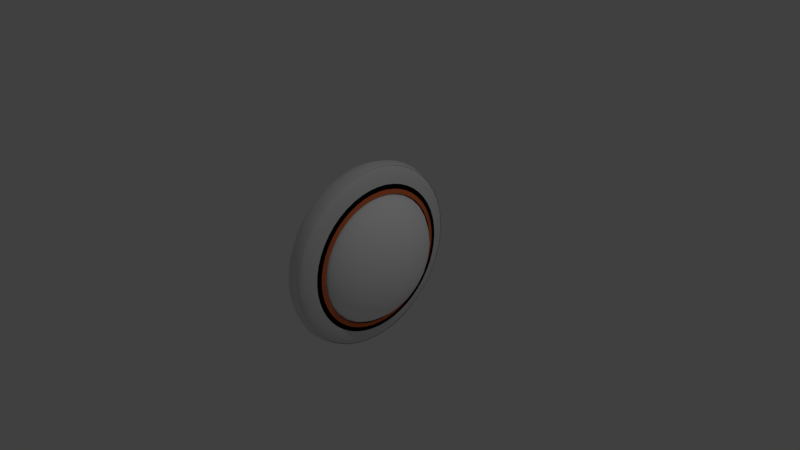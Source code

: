 # Source: flat_circle5.blend  (saved by Blender 2.79.0; exported with 4.5.12 LTS)
import bpy
from mathutils import Matrix  # noqa: F401  (used for matrix-valued properties, if any)

bpy.ops.wm.read_factory_settings(use_empty=True)
scene = bpy.context.scene
scene.name = 'Scene'

# ---- collections
col_collection_1 = bpy.data.collections.new('Collection 1'); scene.collection.children.link(col_collection_1)

# ---- materials (node trees are filled in below, after node groups)
mat_material_005 = bpy.data.materials.new('Material.005')
mat_material_005.alpha_threshold = 0.0
mat_material_005.use_transparent_shadow = False
mat_material_005.roughness = 0.5
mat_material_004 = bpy.data.materials.new('Material.004')
mat_material_004.alpha_threshold = 0.0
mat_material_004.use_transparent_shadow = False
mat_material_004.diffuse_color = (0.0, 0.0, 0.0, 1.0)
mat_material_004.roughness = 0.5
mat_material_001 = bpy.data.materials.new('Material.001')
mat_material_001.alpha_threshold = 0.0
mat_material_001.use_transparent_shadow = False
mat_material_001.diffuse_color = (0.8, 0.1794, 0.06236, 1.0)
mat_material_001.roughness = 0.5
mat_material_002 = bpy.data.materials.new('Material.002')
mat_material_002.alpha_threshold = 0.0
mat_material_002.use_transparent_shadow = False
mat_material_002.diffuse_color = (1.0, 1.0, 1.0, 1.0)
mat_material_002.roughness = 0.5

# ---- material node trees

# ---- world
world_world = bpy.data.worlds.new('World'); scene.world = world_world
world_world.color = (0.05088, 0.05088, 0.05088)
world_world.use_sun_shadow = False
world_world.sun_shadow_jitter_overblur = 0.0
world_world.cycles.sampling_method = 'MANUAL'

# ---- cameras
cam_camera = bpy.data.cameras.new('Camera')
cam_camera.clip_end = 100.0
cam_camera.lens = 35.0
cam_camera.sensor_width = 32.0
cam_camera.sensor_height = 18.0
cam_camera.ortho_scale = 7.314
cam_camera.dof.focus_distance = 0.0
cam_camera.dof.aperture_fstop = 128.0

# ---- lights
light_lamp = bpy.data.lights.new('Lamp', 'POINT')
light_lamp.transmission_factor = 0.0
light_lamp.cutoff_distance = 30.0
light_lamp.energy = 100.0
light_lamp.shadow_buffer_clip_start = 1.001
light_lamp.shadow_soft_size = 0.1
light_lamp.shadow_maximum_resolution = 0.006
light_lamp.use_absolute_resolution = True

# ---- meshes
me_torus_006 = bpy.data.meshes.new('Torus.006')
me_torus_006.from_pydata([(1.25, 0.0, 0.0), (1.217, 0.0, 0.125), (1.125, 0.0, 0.2165), (1.0, 0.0, 0.25), (1.217, 0.0, -0.125), (1.239, 0.1632, 0.0), (1.206, 0.1588, 0.125), (1.115, 0.1468, 0.2165), (0.9914, 0.1305, 0.25), (1.206, 0.1588, -0.125), (1.207, 0.3235, 0.0), (1.175, 0.3149, 0.125), (1.087, 0.2912, 0.2165), (0.9659, 0.2588, 0.25), (1.175, 0.3149, -0.125), (1.155, 0.4784, 0.0), (1.124, 0.4655, 0.125), (1.039, 0.4305, 0.2165), (0.9239, 0.3827, 0.25), (1.124, 0.4655, -0.125), (1.083, 0.625, 0.0), (1.054, 0.6083, 0.125), (0.9743, 0.5625, 0.2165), (0.866, 0.5, 0.25), (1.054, 0.6083, -0.125), (0.9917, 0.761, 0.0), (0.9651, 0.7406, 0.125), (0.8925, 0.6849, 0.2165), (0.7934, 0.6088, 0.25), (0.9651, 0.7406, -0.125), (0.8839, 0.8839, 0.0), (0.8602, 0.8602, 0.125), (0.7955, 0.7955, 0.2165), (0.7071, 0.7071, 0.25), (0.8602, 0.8602, -0.125), (0.761, 0.9917, 0.0), (0.7406, 0.9651, 0.125), (0.6849, 0.8925, 0.2165), (0.6088, 0.7934, 0.25), (0.7406, 0.9651, -0.125), (0.625, 1.083, 0.0), (0.6083, 1.054, 0.125), (0.5625, 0.9743, 0.2165), (0.5, 0.866, 0.25), (0.6083, 1.054, -0.125), (0.4784, 1.155, 0.0), (0.4655, 1.124, 0.125), (0.4305, 1.039, 0.2165), (0.3827, 0.9239, 0.25), (0.4655, 1.124, -0.125), (0.3235, 1.207, 0.0), (0.3149, 1.175, 0.125), (0.2912, 1.087, 0.2165), (0.2588, 0.9659, 0.25), (0.3149, 1.175, -0.125), (0.1632, 1.239, 0.0), (0.1588, 1.206, 0.125), (0.1468, 1.115, 0.2165), (0.1305, 0.9914, 0.25), (0.1588, 1.206, -0.125), (9.437e-08, 1.25, 0.0), (9.184e-08, 1.217, 0.125), (8.494e-08, 1.125, 0.2165), (7.55e-08, 1.0, 0.25), (9.184e-08, 1.217, -0.125), (-0.1632, 1.239, 0.0), (-0.1588, 1.206, 0.125), (-0.1468, 1.115, 0.2165), (-0.1305, 0.9914, 0.25), (-0.1588, 1.206, -0.125), (-0.3235, 1.207, 0.0), (-0.3149, 1.175, 0.125), (-0.2912, 1.087, 0.2165), (-0.2588, 0.9659, 0.25), (-0.3149, 1.175, -0.125), (-0.4784, 1.155, 0.0), (-0.4655, 1.124, 0.125), (-0.4305, 1.039, 0.2165), (-0.3827, 0.9239, 0.25), (-0.4655, 1.124, -0.125), (-0.625, 1.083, 0.0), (-0.6083, 1.054, 0.125), (-0.5625, 0.9743, 0.2165), (-0.5, 0.866, 0.25), (-0.6083, 1.054, -0.125), (-0.761, 0.9917, 0.0), (-0.7406, 0.9651, 0.125), (-0.6849, 0.8925, 0.2165), (-0.6088, 0.7934, 0.25), (-0.7406, 0.9651, -0.125), (-0.8839, 0.8839, 0.0), (-0.8602, 0.8602, 0.125), (-0.7955, 0.7955, 0.2165), (-0.7071, 0.7071, 0.25), (-0.8602, 0.8602, -0.125), (-0.9917, 0.761, 0.0), (-0.9651, 0.7406, 0.125), (-0.8925, 0.6849, 0.2165), (-0.7934, 0.6088, 0.25), (-0.9651, 0.7406, -0.125), (-1.083, 0.625, 0.0), (-1.054, 0.6083, 0.125), (-0.9743, 0.5625, 0.2165), (-0.866, 0.5, 0.25), (-1.054, 0.6083, -0.125), (-1.155, 0.4784, 0.0), (-1.124, 0.4655, 0.125), (-1.039, 0.4305, 0.2165), (-0.9239, 0.3827, 0.25), (-1.124, 0.4655, -0.125), (-1.207, 0.3235, 0.0), (-1.175, 0.3149, 0.125), (-1.087, 0.2912, 0.2165), (-0.9659, 0.2588, 0.25), (-1.175, 0.3149, -0.125), (-1.239, 0.1632, 0.0), (-1.206, 0.1588, 0.125), (-1.115, 0.1468, 0.2165), (-0.9914, 0.1305, 0.25), (-1.206, 0.1588, -0.125), (-1.25, 1.093e-07, 0.0), (-1.217, 1.064e-07, 0.125), (-1.125, 9.835e-08, 0.2165), (-1.0, 8.742e-08, 0.25), (-1.217, 1.064e-07, -0.125), (-1.239, -0.1632, 0.0), (-1.206, -0.1588, 0.125), (-1.115, -0.1468, 0.2165), (-0.9914, -0.1305, 0.25), (-1.206, -0.1588, -0.125), (-1.207, -0.3235, 0.0), (-1.175, -0.3149, 0.125), (-1.087, -0.2912, 0.2165), (-0.9659, -0.2588, 0.25), (-1.175, -0.3149, -0.125), (-1.155, -0.4784, 0.0), (-1.124, -0.4655, 0.125), (-1.039, -0.4305, 0.2165), (-0.9239, -0.3827, 0.25), (-1.124, -0.4655, -0.125), (-1.083, -0.625, 0.0), (-1.054, -0.6083, 0.125), (-0.9743, -0.5625, 0.2165), (-0.866, -0.5, 0.25), (-1.054, -0.6083, -0.125), (-0.9917, -0.761, 0.0), (-0.9651, -0.7406, 0.125), (-0.8925, -0.6849, 0.2165), (-0.7934, -0.6088, 0.25), (-0.9651, -0.7406, -0.125), (-0.8839, -0.8839, 0.0), (-0.8602, -0.8602, 0.125), (-0.7955, -0.7955, 0.2165), (-0.7071, -0.7071, 0.25), (-0.8602, -0.8602, -0.125), (-0.761, -0.9917, 0.0), (-0.7406, -0.9651, 0.125), (-0.6849, -0.8925, 0.2165), (-0.6088, -0.7934, 0.25), (-0.7406, -0.9651, -0.125), (-0.625, -1.083, 0.0), (-0.6083, -1.054, 0.125), (-0.5625, -0.9743, 0.2165), (-0.5, -0.866, 0.25), (-0.6083, -1.054, -0.125), (-0.4784, -1.155, 0.0), (-0.4655, -1.124, 0.125), (-0.4305, -1.039, 0.2165), (-0.3827, -0.9239, 0.25), (-0.4655, -1.124, -0.125), (-0.3235, -1.207, 0.0), (-0.3149, -1.175, 0.125), (-0.2912, -1.087, 0.2165), (-0.2588, -0.9659, 0.25), (-0.3149, -1.175, -0.125), (-0.1632, -1.239, 0.0), (-0.1588, -1.206, 0.125), (-0.1468, -1.115, 0.2165), (-0.1305, -0.9914, 0.25), (-0.1588, -1.206, -0.125), (9.437e-08, -1.25, 0.0), (9.184e-08, -1.217, 0.125), (8.494e-08, -1.125, 0.2165), (7.55e-08, -1.0, 0.25), (9.184e-08, -1.217, -0.125), (0.1632, -1.239, 0.0), (0.1588, -1.206, 0.125), (0.1468, -1.115, 0.2165), (0.1305, -0.9914, 0.25), (0.1588, -1.206, -0.125), (0.3235, -1.207, 0.0), (0.3149, -1.175, 0.125), (0.2912, -1.087, 0.2165), (0.2588, -0.9659, 0.25), (0.3149, -1.175, -0.125), (0.4784, -1.155, 0.0), (0.4655, -1.124, 0.125), (0.4305, -1.039, 0.2165), (0.3827, -0.9239, 0.25), (0.4655, -1.124, -0.125), (0.625, -1.083, 0.0), (0.6083, -1.054, 0.125), (0.5625, -0.9743, 0.2165), (0.5, -0.866, 0.25), (0.6083, -1.054, -0.125), (0.761, -0.9917, 0.0), (0.7406, -0.9651, 0.125), (0.6849, -0.8925, 0.2165), (0.6088, -0.7934, 0.25), (0.7406, -0.9651, -0.125), (0.8839, -0.8839, 0.0), (0.8602, -0.8602, 0.125), (0.7955, -0.7955, 0.2165), (0.7071, -0.7071, 0.25), (0.8602, -0.8602, -0.125), (0.9917, -0.761, 0.0), (0.9651, -0.7406, 0.125), (0.8925, -0.6849, 0.2165), (0.7934, -0.6088, 0.25), (0.9651, -0.7406, -0.125), (1.083, -0.625, 0.0), (1.054, -0.6083, 0.125), (0.9743, -0.5625, 0.2165), (0.866, -0.5, 0.25), (1.054, -0.6083, -0.125), (1.155, -0.4784, 0.0), (1.124, -0.4655, 0.125), (1.039, -0.4305, 0.2165), (0.9239, -0.3827, 0.25), (1.124, -0.4655, -0.125), (1.207, -0.3235, 0.0), (1.175, -0.3149, 0.125), (1.087, -0.2912, 0.2165), (0.9659, -0.2588, 0.25), (1.175, -0.3149, -0.125), (1.239, -0.1632, 0.0), (1.206, -0.1588, 0.125), (1.115, -0.1468, 0.2165), (0.9914, -0.1305, 0.25), (1.206, -0.1588, -0.125), (1.175, 0.0, 0.0), (1.144, 0.0, 0.1333), (1.058, 0.0, 0.2309), (0.94, 0.0, 0.2667), (1.144, 0.0, -0.1333), (1.165, 0.1534, 0.0), (1.134, 0.1493, 0.1333), (1.048, 0.138, 0.2309), (0.932, 0.1227, 0.2667), (1.134, 0.1493, -0.1333), (1.135, 0.3041, 0.0), (1.105, 0.296, 0.1333), (1.021, 0.2737, 0.2309), (0.908, 0.2433, 0.2667), (1.105, 0.296, -0.1333), (1.086, 0.4497, 0.0), (1.056, 0.4376, 0.1333), (0.977, 0.4047, 0.2309), (0.8684, 0.3597, 0.2667), (1.056, 0.4376, -0.1333), (1.018, 0.5875, 0.0), (0.9903, 0.5718, 0.1333), (0.9158, 0.5288, 0.2309), (0.8141, 0.47, 0.2667), (0.9903, 0.5718, -0.1333), (0.9322, 0.7153, 0.0), (0.9072, 0.6961, 0.1333), (0.839, 0.6438, 0.2309), (0.7458, 0.5722, 0.2667), (0.9072, 0.6961, -0.1333), (0.8309, 0.8309, 0.0), (0.8086, 0.8086, 0.1333), (0.7478, 0.7478, 0.2309), (0.6647, 0.6647, 0.2667), (0.8086, 0.8086, -0.1333), (0.7153, 0.9322, 0.0), (0.6961, 0.9072, 0.1333), (0.6438, 0.839, 0.2309), (0.5722, 0.7458, 0.2667), (0.6961, 0.9072, -0.1333), (0.5875, 1.018, 0.0), (0.5718, 0.9903, 0.1333), (0.5287, 0.9158, 0.2309), (0.47, 0.8141, 0.2667), (0.5718, 0.9903, -0.1333), (0.4497, 1.086, 0.0), (0.4376, 1.056, 0.1333), (0.4047, 0.977, 0.2309), (0.3597, 0.8684, 0.2667), (0.4376, 1.056, -0.1333), (0.3041, 1.135, 0.0), (0.296, 1.105, 0.1333), (0.2737, 1.021, 0.2309), (0.2433, 0.908, 0.2667), (0.296, 1.105, -0.1333), (0.1534, 1.165, 0.0), (0.1493, 1.134, 0.1333), (0.138, 1.048, 0.2309), (0.1227, 0.932, 0.2667), (0.1493, 1.134, -0.1333), (8.871e-08, 1.175, 0.0), (8.633e-08, 1.144, 0.1333), (7.984e-08, 1.058, 0.2309), (7.097e-08, 0.94, 0.2667), (8.633e-08, 1.144, -0.1333), (-0.1534, 1.165, 0.0), (-0.1493, 1.134, 0.1333), (-0.138, 1.048, 0.2309), (-0.1227, 0.932, 0.2667), (-0.1493, 1.134, -0.1333), (-0.3041, 1.135, 0.0), (-0.296, 1.105, 0.1333), (-0.2737, 1.021, 0.2309), (-0.2433, 0.908, 0.2667), (-0.296, 1.105, -0.1333), (-0.4497, 1.086, 0.0), (-0.4376, 1.056, 0.1333), (-0.4047, 0.977, 0.2309), (-0.3597, 0.8684, 0.2667), (-0.4376, 1.056, -0.1333), (-0.5875, 1.018, 0.0), (-0.5718, 0.9903, 0.1333), (-0.5287, 0.9158, 0.2309), (-0.47, 0.8141, 0.2667), (-0.5718, 0.9903, -0.1333), (-0.7153, 0.9322, 0.0), (-0.6961, 0.9072, 0.1333), (-0.6438, 0.839, 0.2309), (-0.5722, 0.7458, 0.2667), (-0.6961, 0.9072, -0.1333), (-0.8309, 0.8309, 0.0), (-0.8086, 0.8086, 0.1333), (-0.7478, 0.7478, 0.2309), (-0.6647, 0.6647, 0.2667), (-0.8086, 0.8086, -0.1333), (-0.9322, 0.7153, 0.0), (-0.9072, 0.6961, 0.1333), (-0.839, 0.6438, 0.2309), (-0.7458, 0.5722, 0.2667), (-0.9072, 0.6961, -0.1333), (-1.018, 0.5875, 0.0), (-0.9903, 0.5718, 0.1333), (-0.9158, 0.5288, 0.2309), (-0.8141, 0.47, 0.2667), (-0.9903, 0.5718, -0.1333), (-1.086, 0.4497, 0.0), (-1.056, 0.4376, 0.1333), (-0.977, 0.4047, 0.2309), (-0.8684, 0.3597, 0.2667), (-1.056, 0.4376, -0.1333), (-1.135, 0.3041, 0.0), (-1.105, 0.296, 0.1333), (-1.021, 0.2737, 0.2309), (-0.908, 0.2433, 0.2667), (-1.105, 0.296, -0.1333), (-1.165, 0.1534, 0.0), (-1.134, 0.1493, 0.1333), (-1.048, 0.138, 0.2309), (-0.932, 0.1227, 0.2667), (-1.134, 0.1493, -0.1333), (-1.175, 1.027e-07, 0.0), (-1.144, 9.997e-08, 0.1333), (-1.058, 9.245e-08, 0.2309), (-0.94, 8.218e-08, 0.2667), (-1.144, 9.997e-08, -0.1333), (-1.165, -0.1534, 0.0), (-1.134, -0.1493, 0.1333), (-1.048, -0.138, 0.2309), (-0.932, -0.1227, 0.2667), (-1.134, -0.1493, -0.1333), (-1.135, -0.3041, 0.0), (-1.105, -0.296, 0.1333), (-1.021, -0.2737, 0.2309), (-0.908, -0.2433, 0.2667), (-1.105, -0.296, -0.1333), (-1.086, -0.4497, 0.0), (-1.056, -0.4376, 0.1333), (-0.977, -0.4047, 0.2309), (-0.8684, -0.3597, 0.2667), (-1.056, -0.4376, -0.1333), (-1.018, -0.5875, 0.0), (-0.9903, -0.5718, 0.1333), (-0.9158, -0.5287, 0.2309), (-0.8141, -0.47, 0.2667), (-0.9903, -0.5718, -0.1333), (-0.9322, -0.7153, 0.0), (-0.9072, -0.6961, 0.1333), (-0.839, -0.6438, 0.2309), (-0.7458, -0.5722, 0.2667), (-0.9072, -0.6961, -0.1333), (-0.8309, -0.8309, 0.0), (-0.8086, -0.8086, 0.1333), (-0.7478, -0.7478, 0.2309), (-0.6647, -0.6647, 0.2667), (-0.8086, -0.8086, -0.1333), (-0.7153, -0.9322, 0.0), (-0.6961, -0.9072, 0.1333), (-0.6438, -0.839, 0.2309), (-0.5722, -0.7458, 0.2667), (-0.6961, -0.9072, -0.1333), (-0.5875, -1.018, 0.0), (-0.5718, -0.9903, 0.1333), (-0.5287, -0.9158, 0.2309), (-0.47, -0.8141, 0.2667), (-0.5718, -0.9903, -0.1333), (-0.4497, -1.086, 0.0), (-0.4376, -1.056, 0.1333), (-0.4047, -0.977, 0.2309), (-0.3597, -0.8684, 0.2667), (-0.4376, -1.056, -0.1333), (-0.3041, -1.135, 0.0), (-0.296, -1.105, 0.1333), (-0.2737, -1.021, 0.2309), (-0.2433, -0.908, 0.2667), (-0.296, -1.105, -0.1333), (-0.1534, -1.165, 0.0), (-0.1493, -1.134, 0.1333), (-0.138, -1.048, 0.2309), (-0.1227, -0.932, 0.2667), (-0.1493, -1.134, -0.1333), (8.871e-08, -1.175, 0.0), (8.633e-08, -1.144, 0.1333), (7.984e-08, -1.058, 0.2309), (7.097e-08, -0.94, 0.2667), (8.633e-08, -1.144, -0.1333), (0.1534, -1.165, 0.0), (0.1493, -1.134, 0.1333), (0.138, -1.048, 0.2309), (0.1227, -0.932, 0.2667), (0.1493, -1.134, -0.1333), (0.3041, -1.135, 0.0), (0.296, -1.105, 0.1333), (0.2737, -1.021, 0.2309), (0.2433, -0.908, 0.2667), (0.296, -1.105, -0.1333), (0.4497, -1.086, 0.0), (0.4376, -1.056, 0.1333), (0.4047, -0.977, 0.2309), (0.3597, -0.8684, 0.2667), (0.4376, -1.056, -0.1333), (0.5875, -1.018, 0.0), (0.5718, -0.9903, 0.1333), (0.5287, -0.9158, 0.2309), (0.47, -0.8141, 0.2667), (0.5718, -0.9903, -0.1333), (0.7153, -0.9322, 0.0), (0.6961, -0.9072, 0.1333), (0.6438, -0.839, 0.2309), (0.5722, -0.7458, 0.2667), (0.6961, -0.9072, -0.1333), (0.8309, -0.8309, 0.0), (0.8086, -0.8086, 0.1333), (0.7478, -0.7478, 0.2309), (0.6647, -0.6647, 0.2667), (0.8086, -0.8086, -0.1333), (0.9322, -0.7153, 0.0), (0.9072, -0.6961, 0.1333), (0.839, -0.6438, 0.2309), (0.7458, -0.5722, 0.2667), (0.9072, -0.6961, -0.1333), (1.018, -0.5875, 0.0), (0.9903, -0.5718, 0.1333), (0.9158, -0.5288, 0.2309), (0.8141, -0.47, 0.2667), (0.9903, -0.5718, -0.1333), (1.086, -0.4497, 0.0), (1.056, -0.4376, 0.1333), (0.977, -0.4047, 0.2309), (0.8684, -0.3597, 0.2667), (1.056, -0.4376, -0.1333), (1.135, -0.3041, 0.0), (1.105, -0.296, 0.1333), (1.021, -0.2737, 0.2309), (0.908, -0.2433, 0.2667), (1.105, -0.296, -0.1333), (1.165, -0.1534, 0.0), (1.134, -0.1493, 0.1333), (1.048, -0.138, 0.2309), (0.932, -0.1227, 0.2667), (1.134, -0.1493, -0.1333), (1.1, 0.0, -4.441e-15), (1.071, 0.0, 0.1417), (0.99, 0.0, 0.2454), (0.88, 0.0, 0.2833), (1.071, 0.0, -0.1417), (1.091, 0.1436, -4.403e-15), (1.061, 0.1397, 0.1417), (0.9815, 0.1292, 0.2454), (0.8725, 0.1149, 0.2833), (1.061, 0.1397, -0.1417), (1.063, 0.2847, -4.29e-15), (1.034, 0.2771, 0.1417), (0.9563, 0.2562, 0.2454), (0.85, 0.2278, 0.2833), (1.034, 0.2771, -0.1417), (1.016, 0.421, -4.103e-15), (0.989, 0.4097, 0.1417), (0.9146, 0.3789, 0.2454), (0.813, 0.3368, 0.2833), (0.989, 0.4097, -0.1417), (0.9526, 0.55, -3.846e-15), (0.9271, 0.5353, 0.1417), (0.8574, 0.495, 0.2454), (0.7621, 0.44, 0.2833), (0.9271, 0.5353, -0.1417), (0.8727, 0.6696, -3.523e-15), (0.8493, 0.6517, 0.1417), (0.7854, 0.6027, 0.2454), (0.6982, 0.5357, 0.2833), (0.8493, 0.6517, -0.1417), (0.7778, 0.7778, -3.14e-15), (0.757, 0.757, 0.1417), (0.7, 0.7, 0.2454), (0.6223, 0.6223, 0.2833), (0.757, 0.757, -0.1417), (0.6696, 0.8727, -2.703e-15), (0.6517, 0.8493, 0.1417), (0.6027, 0.7854, 0.2454), (0.5357, 0.6982, 0.2833), (0.6517, 0.8493, -0.1417), (0.55, 0.9526, -2.22e-15), (0.5353, 0.9271, 0.1417), (0.495, 0.8574, 0.2454), (0.44, 0.7621, 0.2833), (0.5353, 0.9271, -0.1417), (0.421, 1.016, -1.699e-15), (0.4097, 0.989, 0.1417), (0.3789, 0.9146, 0.2454), (0.3368, 0.813, 0.2833), (0.4097, 0.989, -0.1417), (0.2847, 1.063, -1.149e-15), (0.2771, 1.034, 0.1417), (0.2562, 0.9563, 0.2454), (0.2278, 0.85, 0.2833), (0.2771, 1.034, -0.1417), (0.1436, 1.091, -5.797e-16), (0.1397, 1.061, 0.1417), (0.1292, 0.9815, 0.2454), (0.1149, 0.8725, 0.2833), (0.1397, 1.061, -0.1417), (8.305e-08, 1.1, -3.353e-22), (8.082e-08, 1.071, 0.1417), (7.474e-08, 0.99, 0.2454), (6.644e-08, 0.88, 0.2833), (8.082e-08, 1.071, -0.1417), (-0.1436, 1.091, 5.797e-16), (-0.1397, 1.061, 0.1417), (-0.1292, 0.9815, 0.2454), (-0.1149, 0.8725, 0.2833), (-0.1397, 1.061, -0.1417), (-0.2847, 1.063, 1.149e-15), (-0.2771, 1.034, 0.1417), (-0.2562, 0.9563, 0.2454), (-0.2278, 0.85, 0.2833), (-0.2771, 1.034, -0.1417), (-0.421, 1.016, 1.699e-15), (-0.4097, 0.989, 0.1417), (-0.3789, 0.9146, 0.2454), (-0.3368, 0.813, 0.2833), (-0.4097, 0.989, -0.1417), (-0.55, 0.9526, 2.22e-15), (-0.5353, 0.9271, 0.1417), (-0.495, 0.8574, 0.2454), (-0.44, 0.7621, 0.2833), (-0.5353, 0.9271, -0.1417), (-0.6696, 0.8727, 2.703e-15), (-0.6517, 0.8493, 0.1417), (-0.6027, 0.7854, 0.2454), (-0.5357, 0.6982, 0.2833), (-0.6517, 0.8493, -0.1417), (-0.7778, 0.7778, 3.14e-15), (-0.757, 0.757, 0.1417), (-0.7, 0.7, 0.2454), (-0.6223, 0.6223, 0.2833), (-0.757, 0.757, -0.1417), (-0.8727, 0.6696, 3.523e-15), (-0.8493, 0.6517, 0.1417), (-0.7854, 0.6027, 0.2454), (-0.6982, 0.5357, 0.2833), (-0.8493, 0.6517, -0.1417), (-0.9526, 0.55, 3.846e-15), (-0.9271, 0.5353, 0.1417), (-0.8574, 0.495, 0.2454), (-0.7621, 0.44, 0.2833), (-0.9271, 0.5353, -0.1417), (-1.016, 0.421, 4.103e-15), (-0.989, 0.4097, 0.1417), (-0.9146, 0.3789, 0.2454), (-0.813, 0.3368, 0.2833), (-0.989, 0.4097, -0.1417), (-1.063, 0.2847, 4.29e-15), (-1.034, 0.2771, 0.1417), (-0.9563, 0.2562, 0.2454), (-0.85, 0.2278, 0.2833), (-1.034, 0.2771, -0.1417), (-1.091, 0.1436, 4.403e-15), (-1.061, 0.1397, 0.1417), (-0.9815, 0.1292, 0.2454), (-0.8725, 0.1149, 0.2833), (-1.061, 0.1397, -0.1417), (-1.1, 9.617e-08, 4.441e-15), (-1.071, 9.359e-08, 0.1417), (-0.99, 8.655e-08, 0.2454), (-0.88, 7.693e-08, 0.2833), (-1.071, 9.359e-08, -0.1417), (-1.091, -0.1436, 4.403e-15), (-1.061, -0.1397, 0.1417), (-0.9815, -0.1292, 0.2454), (-0.8725, -0.1149, 0.2833), (-1.061, -0.1397, -0.1417), (-1.063, -0.2847, 4.29e-15), (-1.034, -0.2771, 0.1417), (-0.9563, -0.2562, 0.2454), (-0.85, -0.2278, 0.2833), (-1.034, -0.2771, -0.1417), (-1.016, -0.421, 4.103e-15), (-0.989, -0.4097, 0.1417), (-0.9146, -0.3789, 0.2454), (-0.813, -0.3368, 0.2833), (-0.989, -0.4097, -0.1417), (-0.9526, -0.55, 3.846e-15), (-0.9271, -0.5353, 0.1417), (-0.8574, -0.495, 0.2454), (-0.7621, -0.44, 0.2833), (-0.9271, -0.5353, -0.1417), (-0.8727, -0.6696, 3.523e-15), (-0.8493, -0.6517, 0.1417), (-0.7854, -0.6027, 0.2454), (-0.6982, -0.5357, 0.2833), (-0.8493, -0.6517, -0.1417), (-0.7778, -0.7778, 3.14e-15), (-0.757, -0.757, 0.1417), (-0.7, -0.7, 0.2454), (-0.6223, -0.6223, 0.2833), (-0.757, -0.757, -0.1417), (-0.6696, -0.8727, 2.703e-15), (-0.6517, -0.8493, 0.1417), (-0.6027, -0.7854, 0.2454), (-0.5357, -0.6982, 0.2833), (-0.6517, -0.8493, -0.1417), (-0.55, -0.9526, 2.22e-15), (-0.5353, -0.9271, 0.1417), (-0.495, -0.8574, 0.2454), (-0.44, -0.7621, 0.2833), (-0.5353, -0.9271, -0.1417), (-0.421, -1.016, 1.699e-15), (-0.4097, -0.989, 0.1417), (-0.3789, -0.9146, 0.2454), (-0.3368, -0.813, 0.2833), (-0.4097, -0.989, -0.1417), (-0.2847, -1.063, 1.149e-15), (-0.2771, -1.034, 0.1417), (-0.2562, -0.9563, 0.2454), (-0.2278, -0.85, 0.2833), (-0.2771, -1.034, -0.1417), (-0.1436, -1.091, 5.797e-16), (-0.1397, -1.061, 0.1417), (-0.1292, -0.9815, 0.2454), (-0.1149, -0.8725, 0.2833), (-0.1397, -1.061, -0.1417), (8.305e-08, -1.1, -3.353e-22), (8.082e-08, -1.071, 0.1417), (7.474e-08, -0.99, 0.2454), (6.644e-08, -0.88, 0.2833), (8.082e-08, -1.071, -0.1417), (0.1436, -1.091, -5.797e-16), (0.1397, -1.061, 0.1417), (0.1292, -0.9815, 0.2454), (0.1149, -0.8725, 0.2833), (0.1397, -1.061, -0.1417), (0.2847, -1.063, -1.149e-15), (0.2771, -1.034, 0.1417), (0.2562, -0.9563, 0.2454), (0.2278, -0.85, 0.2833), (0.2771, -1.034, -0.1417), (0.421, -1.016, -1.699e-15), (0.4097, -0.989, 0.1417), (0.3789, -0.9146, 0.2454), (0.3368, -0.813, 0.2833), (0.4097, -0.989, -0.1417), (0.55, -0.9526, -2.22e-15), (0.5353, -0.9271, 0.1417), (0.495, -0.8574, 0.2454), (0.44, -0.7621, 0.2833), (0.5353, -0.9271, -0.1417), (0.6696, -0.8727, -2.703e-15), (0.6517, -0.8493, 0.1417), (0.6027, -0.7854, 0.2454), (0.5357, -0.6982, 0.2833), (0.6517, -0.8493, -0.1417), (0.7778, -0.7778, -3.14e-15), (0.757, -0.757, 0.1417), (0.7, -0.7, 0.2454), (0.6223, -0.6223, 0.2833), (0.757, -0.757, -0.1417), (0.8727, -0.6696, -3.523e-15), (0.8493, -0.6517, 0.1417), (0.7854, -0.6027, 0.2454), (0.6982, -0.5357, 0.2833), (0.8493, -0.6517, -0.1417), (0.9526, -0.55, -3.846e-15), (0.9271, -0.5353, 0.1417), (0.8574, -0.495, 0.2454), (0.7621, -0.44, 0.2833), (0.9271, -0.5353, -0.1417), (1.016, -0.421, -4.103e-15), (0.989, -0.4097, 0.1417), (0.9146, -0.3789, 0.2454), (0.813, -0.3368, 0.2833), (0.989, -0.4097, -0.1417), (1.063, -0.2847, -4.29e-15), (1.034, -0.2771, 0.1417), (0.9563, -0.2562, 0.2454), (0.85, -0.2278, 0.2833), (1.034, -0.2771, -0.1417), (1.091, -0.1436, -4.403e-15), (1.061, -0.1397, 0.1417), (0.9815, -0.1292, 0.2454), (0.8725, -0.1149, 0.2833), (1.061, -0.1397, -0.1417), (1.25, 6.995e-10, 0.01067), (1.217, -7.496e-09, -0.1143), (1.125, -1.35e-08, -0.2058), (1.0, -1.569e-08, -0.2393), (1.217, 8.895e-09, 0.1357), (1.239, -0.1632, 0.01067), (1.206, -0.1588, -0.1143), (1.115, -0.1468, -0.2058), (0.9914, -0.1305, -0.2393), (1.206, -0.1588, 0.1357), (1.207, -0.3235, 0.01067), (1.175, -0.3149, -0.1143), (1.087, -0.2912, -0.2058), (0.9659, -0.2588, -0.2393), (1.175, -0.3149, 0.1357), (1.155, -0.4784, 0.01067), (1.124, -0.4655, -0.1143), (1.039, -0.4305, -0.2058), (0.9239, -0.3827, -0.2393), (1.124, -0.4655, 0.1357), (1.083, -0.625, 0.01067), (1.054, -0.6083, -0.1143), (0.9743, -0.5625, -0.2058), (0.866, -0.5, -0.2393), (1.054, -0.6083, 0.1357), (0.9917, -0.761, 0.01067), (0.9651, -0.7406, -0.1143), (0.8925, -0.6849, -0.2058), (0.7934, -0.6088, -0.2393), (0.9651, -0.7406, 0.1357), (0.8839, -0.8839, 0.01067), (0.8602, -0.8602, -0.1143), (0.7955, -0.7955, -0.2058), (0.7071, -0.7071, -0.2393), (0.8602, -0.8602, 0.1357), (0.761, -0.9917, 0.01067), (0.7406, -0.9651, -0.1143), (0.6849, -0.8925, -0.2058), (0.6088, -0.7934, -0.2393), (0.7406, -0.9651, 0.1357), (0.625, -1.083, 0.01067), (0.6083, -1.054, -0.1143), (0.5625, -0.9743, -0.2058), (0.5, -0.866, -0.2393), (0.6083, -1.054, 0.1357), (0.4784, -1.155, 0.01067), (0.4655, -1.124, -0.1143), (0.4305, -1.039, -0.2058), (0.3827, -0.9239, -0.2393), (0.4655, -1.124, 0.1357), (0.3235, -1.207, 0.01067), (0.3149, -1.175, -0.1143), (0.2912, -1.087, -0.2058), (0.2588, -0.9659, -0.2393), (0.3149, -1.175, 0.1357), (0.1632, -1.239, 0.01067), (0.1588, -1.206, -0.1143), (0.1468, -1.115, -0.2058), (0.1305, -0.9914, -0.2393), (0.1588, -1.206, 0.1357), (9.472e-08, -1.25, 0.01067), (9.219e-08, -1.217, -0.1143), (8.528e-08, -1.125, -0.2058), (7.585e-08, -1.0, -0.2393), (9.219e-08, -1.217, 0.1357), (-0.1632, -1.239, 0.01067), (-0.1588, -1.206, -0.1143), (-0.1468, -1.115, -0.2058), (-0.1305, -0.9914, -0.2393), (-0.1588, -1.206, 0.1357), (-0.3235, -1.207, 0.01067), (-0.3149, -1.175, -0.1143), (-0.2912, -1.087, -0.2058), (-0.2588, -0.9659, -0.2393), (-0.3149, -1.175, 0.1357), (-0.4784, -1.155, 0.01067), (-0.4655, -1.124, -0.1143), (-0.4305, -1.039, -0.2058), (-0.3827, -0.9239, -0.2393), (-0.4655, -1.124, 0.1357), (-0.625, -1.083, 0.01067), (-0.6083, -1.054, -0.1143), (-0.5625, -0.9743, -0.2058), (-0.5, -0.866, -0.2393), (-0.6083, -1.054, 0.1357), (-0.761, -0.9917, 0.01067), (-0.7406, -0.9651, -0.1143), (-0.6849, -0.8925, -0.2058), (-0.6088, -0.7934, -0.2393), (-0.7406, -0.9651, 0.1357), (-0.8839, -0.8839, 0.01067), (-0.8602, -0.8602, -0.1143), (-0.7955, -0.7955, -0.2058), (-0.7071, -0.7071, -0.2393), (-0.8602, -0.8602, 0.1357), (-0.9917, -0.761, 0.01067), (-0.9651, -0.7406, -0.1143), (-0.8925, -0.6849, -0.2058), (-0.7934, -0.6088, -0.2393), (-0.9651, -0.7406, 0.1357), (-1.083, -0.625, 0.01067), (-1.054, -0.6083, -0.1143), (-0.9743, -0.5625, -0.2058), (-0.866, -0.5, -0.2393), (-1.054, -0.6083, 0.1357), (-1.155, -0.4784, 0.01067), (-1.124, -0.4655, -0.1143), (-1.039, -0.4305, -0.2058), (-0.9239, -0.3827, -0.2393), (-1.124, -0.4655, 0.1357), (-1.207, -0.3235, 0.01067), (-1.175, -0.3149, -0.1143), (-1.087, -0.2912, -0.2058), (-0.9659, -0.2588, -0.2393), (-1.175, -0.3149, 0.1357), (-1.239, -0.1632, 0.01067), (-1.206, -0.1588, -0.1143), (-1.115, -0.1468, -0.2058), (-0.9914, -0.1305, -0.2393), (-1.206, -0.1588, 0.1357), (-1.25, -1.086e-07, 0.01067), (-1.217, -1.138e-07, -0.1143), (-1.125, -1.118e-07, -0.2058), (-1.0, -1.031e-07, -0.2393), (-1.217, -9.745e-08, 0.1357), (-1.239, 0.1632, 0.01067), (-1.206, 0.1588, -0.1143), (-1.115, 0.1468, -0.2058), (-0.9914, 0.1305, -0.2393), (-1.206, 0.1588, 0.1357), (-1.207, 0.3235, 0.01067), (-1.175, 0.3149, -0.1143), (-1.087, 0.2912, -0.2058), (-0.9659, 0.2588, -0.2393), (-1.175, 0.3149, 0.1357), (-1.155, 0.4784, 0.01067), (-1.124, 0.4655, -0.1143), (-1.039, 0.4305, -0.2058), (-0.9239, 0.3827, -0.2393), (-1.124, 0.4655, 0.1357), (-1.083, 0.625, 0.01067), (-1.054, 0.6083, -0.1143), (-0.9743, 0.5625, -0.2058), (-0.866, 0.5, -0.2393), (-1.054, 0.6083, 0.1357), (-0.9917, 0.761, 0.01067), (-0.9651, 0.7406, -0.1143), (-0.8925, 0.6849, -0.2058), (-0.7934, 0.6088, -0.2393), (-0.9651, 0.7406, 0.1357), (-0.8839, 0.8839, 0.01067), (-0.8602, 0.8602, -0.1143), (-0.7955, 0.7955, -0.2058), (-0.7071, 0.7071, -0.2393), (-0.8602, 0.8602, 0.1357), (-0.761, 0.9917, 0.01067), (-0.7406, 0.9651, -0.1143), (-0.6849, 0.8925, -0.2058), (-0.6088, 0.7934, -0.2393), (-0.7406, 0.9651, 0.1357), (-0.625, 1.083, 0.01067), (-0.6083, 1.054, -0.1143), (-0.5625, 0.9743, -0.2058), (-0.5, 0.866, -0.2393), (-0.6083, 1.054, 0.1357), (-0.4784, 1.155, 0.01067), (-0.4655, 1.124, -0.1143), (-0.4305, 1.039, -0.2058), (-0.3827, 0.9239, -0.2393), (-0.4655, 1.124, 0.1357), (-0.3235, 1.207, 0.01067), (-0.3149, 1.175, -0.1143), (-0.2912, 1.087, -0.2058), (-0.2588, 0.9659, -0.2393), (-0.3149, 1.175, 0.1357), (-0.1632, 1.239, 0.01067), (-0.1588, 1.206, -0.1143), (-0.1468, 1.115, -0.2058), (-0.1305, 0.9914, -0.2393), (-0.1588, 1.206, 0.1357), (9.472e-08, 1.25, 0.01067), (9.219e-08, 1.217, -0.1143), (8.528e-08, 1.125, -0.2058), (7.585e-08, 1.0, -0.2393), (9.219e-08, 1.217, 0.1357), (0.1632, 1.239, 0.01067), (0.1588, 1.206, -0.1143), (0.1468, 1.115, -0.2058), (0.1305, 0.9914, -0.2393), (0.1588, 1.206, 0.1357), (0.3235, 1.207, 0.01067), (0.3149, 1.175, -0.1143), (0.2912, 1.087, -0.2058), (0.2588, 0.9659, -0.2393), (0.3149, 1.175, 0.1357), (0.4784, 1.155, 0.01067), (0.4655, 1.124, -0.1143), (0.4305, 1.039, -0.2058), (0.3827, 0.9239, -0.2393), (0.4655, 1.124, 0.1357), (0.625, 1.083, 0.01067), (0.6083, 1.054, -0.1143), (0.5625, 0.9743, -0.2058), (0.5, 0.866, -0.2393), (0.6083, 1.054, 0.1357), (0.761, 0.9917, 0.01067), (0.7406, 0.9651, -0.1143), (0.6849, 0.8925, -0.2058), (0.6088, 0.7934, -0.2393), (0.7406, 0.9651, 0.1357), (0.8839, 0.8839, 0.01067), (0.8602, 0.8602, -0.1143), (0.7955, 0.7955, -0.2058), (0.7071, 0.7071, -0.2393), (0.8602, 0.8602, 0.1357), (0.9917, 0.761, 0.01067), (0.9651, 0.7406, -0.1143), (0.8925, 0.6849, -0.2058), (0.7934, 0.6088, -0.2393), (0.9651, 0.7406, 0.1357), (1.083, 0.625, 0.01067), (1.054, 0.6083, -0.1143), (0.9743, 0.5625, -0.2058), (0.866, 0.5, -0.2393), (1.054, 0.6083, 0.1357), (1.155, 0.4784, 0.01067), (1.124, 0.4655, -0.1143), (1.039, 0.4305, -0.2058), (0.9239, 0.3827, -0.2393), (1.124, 0.4655, 0.1357), (1.207, 0.3235, 0.01067), (1.175, 0.3149, -0.1143), (1.087, 0.2912, -0.2058), (0.9659, 0.2588, -0.2393), (1.175, 0.3149, 0.1357), (1.239, 0.1632, 0.01067), (1.206, 0.1588, -0.1143), (1.115, 0.1468, -0.2058), (0.9914, 0.1305, -0.2393), (1.206, 0.1588, 0.1357), (1.175, 6.995e-10, 0.01067), (1.144, -8.043e-09, -0.1227), (1.058, -1.444e-08, -0.2203), (0.94, -1.679e-08, -0.256), (1.144, 9.442e-09, 0.144), (1.165, -0.1534, 0.01067), (1.134, -0.1493, -0.1227), (1.048, -0.138, -0.2203), (0.932, -0.1227, -0.256), (1.134, -0.1493, 0.144), (1.135, -0.3041, 0.01067), (1.105, -0.296, -0.1227), (1.021, -0.2737, -0.2203), (0.908, -0.2433, -0.256), (1.105, -0.296, 0.144), (1.086, -0.4497, 0.01067), (1.056, -0.4376, -0.1227), (0.977, -0.4047, -0.2203), (0.8684, -0.3597, -0.256), (1.056, -0.4376, 0.144), (1.018, -0.5875, 0.01067), (0.9903, -0.5718, -0.1227), (0.9158, -0.5288, -0.2203), (0.8141, -0.47, -0.256), (0.9903, -0.5718, 0.144), (0.9322, -0.7153, 0.01067), (0.9072, -0.6961, -0.1227), (0.839, -0.6438, -0.2203), (0.7458, -0.5722, -0.256), (0.9072, -0.6961, 0.144), (0.8309, -0.8309, 0.01067), (0.8086, -0.8086, -0.1227), (0.7478, -0.7478, -0.2203), (0.6647, -0.6647, -0.256), (0.8086, -0.8086, 0.144), (0.7153, -0.9322, 0.01067), (0.6961, -0.9072, -0.1227), (0.6438, -0.839, -0.2203), (0.5722, -0.7458, -0.256), (0.6961, -0.9072, 0.144), (0.5875, -1.018, 0.01067), (0.5718, -0.9903, -0.1227), (0.5287, -0.9158, -0.2203), (0.47, -0.8141, -0.256), (0.5718, -0.9903, 0.144), (0.4497, -1.086, 0.01067), (0.4376, -1.056, -0.1227), (0.4047, -0.977, -0.2203), (0.3597, -0.8684, -0.256), (0.4376, -1.056, 0.144), (0.3041, -1.135, 0.01067), (0.296, -1.105, -0.1227), (0.2737, -1.021, -0.2203), (0.2433, -0.908, -0.256), (0.296, -1.105, 0.144), (0.1534, -1.165, 0.01067), (0.1493, -1.134, -0.1227), (0.138, -1.048, -0.2203), (0.1227, -0.932, -0.256), (0.1493, -1.134, 0.144), (8.906e-08, -1.175, 0.01067), (8.668e-08, -1.144, -0.1227), (8.019e-08, -1.058, -0.2203), (7.132e-08, -0.94, -0.256), (8.668e-08, -1.144, 0.144), (-0.1534, -1.165, 0.01067), (-0.1493, -1.134, -0.1227), (-0.138, -1.048, -0.2203), (-0.1227, -0.932, -0.256), (-0.1493, -1.134, 0.144), (-0.3041, -1.135, 0.01067), (-0.296, -1.105, -0.1227), (-0.2737, -1.021, -0.2203), (-0.2433, -0.908, -0.256), (-0.296, -1.105, 0.144), (-0.4497, -1.086, 0.01067), (-0.4376, -1.056, -0.1227), (-0.4047, -0.977, -0.2203), (-0.3597, -0.8684, -0.256), (-0.4376, -1.056, 0.144), (-0.5875, -1.018, 0.01067), (-0.5718, -0.9903, -0.1227), (-0.5287, -0.9158, -0.2203), (-0.47, -0.8141, -0.256), (-0.5718, -0.9903, 0.144), (-0.7153, -0.9322, 0.01067), (-0.6961, -0.9072, -0.1227), (-0.6438, -0.839, -0.2203), (-0.5722, -0.7458, -0.256), (-0.6961, -0.9072, 0.144), (-0.8309, -0.8309, 0.01067), (-0.8086, -0.8086, -0.1227), (-0.7478, -0.7478, -0.2203), (-0.6647, -0.6647, -0.256), (-0.8086, -0.8086, 0.144), (-0.9322, -0.7153, 0.01067), (-0.9072, -0.6961, -0.1227), (-0.839, -0.6438, -0.2203), (-0.7458, -0.5722, -0.256), (-0.9072, -0.6961, 0.144), (-1.018, -0.5875, 0.01067), (-0.9903, -0.5718, -0.1227), (-0.9158, -0.5288, -0.2203), (-0.8141, -0.47, -0.256), (-0.9903, -0.5718, 0.144), (-1.086, -0.4497, 0.01067), (-1.056, -0.4376, -0.1227), (-0.977, -0.4047, -0.2203), (-0.8684, -0.3597, -0.256), (-1.056, -0.4376, 0.144), (-1.135, -0.3041, 0.01067), (-1.105, -0.296, -0.1227), (-1.021, -0.2737, -0.2203), (-0.908, -0.2433, -0.256), (-1.105, -0.296, 0.144), (-1.165, -0.1534, 0.01067), (-1.134, -0.1493, -0.1227), (-1.048, -0.138, -0.2203), (-0.932, -0.1227, -0.256), (-1.134, -0.1493, 0.144), (-1.175, -1.02e-07, 0.01067), (-1.144, -1.08e-07, -0.1227), (-1.058, -1.069e-07, -0.2203), (-0.94, -9.896e-08, -0.256), (-1.144, -9.053e-08, 0.144), (-1.165, 0.1534, 0.01067), (-1.134, 0.1493, -0.1227), (-1.048, 0.138, -0.2203), (-0.932, 0.1227, -0.256), (-1.134, 0.1493, 0.144), (-1.135, 0.3041, 0.01067), (-1.105, 0.296, -0.1227), (-1.021, 0.2737, -0.2203), (-0.908, 0.2433, -0.256), (-1.105, 0.296, 0.144), (-1.086, 0.4497, 0.01067), (-1.056, 0.4376, -0.1227), (-0.977, 0.4047, -0.2203), (-0.8684, 0.3597, -0.256), (-1.056, 0.4376, 0.144), (-1.018, 0.5875, 0.01067), (-0.9903, 0.5718, -0.1227), (-0.9158, 0.5287, -0.2203), (-0.8141, 0.47, -0.256), (-0.9903, 0.5718, 0.144), (-0.9322, 0.7153, 0.01067), (-0.9072, 0.6961, -0.1227), (-0.839, 0.6438, -0.2203), (-0.7458, 0.5722, -0.256), (-0.9072, 0.6961, 0.144), (-0.8309, 0.8309, 0.01067), (-0.8086, 0.8086, -0.1227), (-0.7478, 0.7478, -0.2203), (-0.6647, 0.6647, -0.256), (-0.8086, 0.8086, 0.144), (-0.7153, 0.9322, 0.01067), (-0.6961, 0.9072, -0.1227), (-0.6438, 0.839, -0.2203), (-0.5722, 0.7458, -0.256), (-0.6961, 0.9072, 0.144), (-0.5875, 1.018, 0.01067), (-0.5718, 0.9903, -0.1227), (-0.5287, 0.9158, -0.2203), (-0.47, 0.8141, -0.256), (-0.5718, 0.9903, 0.144), (-0.4497, 1.086, 0.01067), (-0.4376, 1.056, -0.1227), (-0.4047, 0.977, -0.2203), (-0.3597, 0.8684, -0.256), (-0.4376, 1.056, 0.144), (-0.3041, 1.135, 0.01067), (-0.296, 1.105, -0.1227), (-0.2737, 1.021, -0.2203), (-0.2433, 0.908, -0.256), (-0.296, 1.105, 0.144), (-0.1534, 1.165, 0.01067), (-0.1493, 1.134, -0.1227), (-0.138, 1.048, -0.2203), (-0.1227, 0.932, -0.256), (-0.1493, 1.134, 0.144), (8.906e-08, 1.175, 0.01067), (8.668e-08, 1.144, -0.1227), (8.019e-08, 1.058, -0.2203), (7.132e-08, 0.94, -0.256), (8.668e-08, 1.144, 0.144), (0.1534, 1.165, 0.01067), (0.1493, 1.134, -0.1227), (0.138, 1.048, -0.2203), (0.1227, 0.932, -0.256), (0.1493, 1.134, 0.144), (0.3041, 1.135, 0.01067), (0.296, 1.105, -0.1227), (0.2737, 1.021, -0.2203), (0.2433, 0.908, -0.256), (0.296, 1.105, 0.144), (0.4497, 1.086, 0.01067), (0.4376, 1.056, -0.1227), (0.4047, 0.977, -0.2203), (0.3597, 0.8684, -0.256), (0.4376, 1.056, 0.144), (0.5875, 1.018, 0.01067), (0.5718, 0.9903, -0.1227), (0.5287, 0.9158, -0.2203), (0.47, 0.8141, -0.256), (0.5718, 0.9903, 0.144), (0.7153, 0.9322, 0.01067), (0.6961, 0.9072, -0.1227), (0.6438, 0.839, -0.2203), (0.5722, 0.7458, -0.256), (0.6961, 0.9072, 0.144), (0.8309, 0.8309, 0.01067), (0.8086, 0.8086, -0.1227), (0.7478, 0.7478, -0.2203), (0.6647, 0.6647, -0.256), (0.8086, 0.8086, 0.144), (0.9322, 0.7153, 0.01067), (0.9072, 0.6961, -0.1227), (0.839, 0.6438, -0.2203), (0.7458, 0.5722, -0.256), (0.9072, 0.6961, 0.144), (1.018, 0.5875, 0.01067), (0.9903, 0.5718, -0.1227), (0.9158, 0.5288, -0.2203), (0.8141, 0.47, -0.256), (0.9903, 0.5718, 0.144), (1.086, 0.4497, 0.01067), (1.056, 0.4376, -0.1227), (0.977, 0.4047, -0.2203), (0.8684, 0.3597, -0.256), (1.056, 0.4376, 0.144), (1.135, 0.3041, 0.01067), (1.105, 0.296, -0.1227), (1.021, 0.2737, -0.2203), (0.908, 0.2433, -0.256), (1.105, 0.296, 0.144), (1.165, 0.1534, 0.01067), (1.134, 0.1493, -0.1227), (1.048, 0.138, -0.2203), (0.932, 0.1227, -0.256), (1.134, 0.1493, 0.144), (1.1, 6.995e-10, 0.01067), (1.071, -8.589e-09, -0.131), (0.99, -1.539e-08, -0.2347), (0.88, -1.788e-08, -0.2727), (1.071, 9.988e-09, 0.1523), (1.091, -0.1436, 0.01067), (1.061, -0.1397, -0.131), (0.9815, -0.1292, -0.2347), (0.8725, -0.1149, -0.2727), (1.061, -0.1397, 0.1523), (1.063, -0.2847, 0.01067), (1.034, -0.2771, -0.131), (0.9563, -0.2562, -0.2347), (0.85, -0.2278, -0.2727), (1.034, -0.2771, 0.1523), (1.016, -0.421, 0.01067), (0.989, -0.4097, -0.131), (0.9146, -0.3789, -0.2347), (0.813, -0.3368, -0.2727), (0.989, -0.4097, 0.1523), (0.9526, -0.55, 0.01067), (0.9271, -0.5353, -0.131), (0.8574, -0.495, -0.2347), (0.7621, -0.44, -0.2727), (0.9271, -0.5353, 0.1523), (0.8727, -0.6696, 0.01067), (0.8493, -0.6517, -0.131), (0.7854, -0.6027, -0.2347), (0.6982, -0.5357, -0.2727), (0.8493, -0.6517, 0.1523), (0.7778, -0.7778, 0.01067), (0.757, -0.757, -0.131), (0.7, -0.7, -0.2347), (0.6223, -0.6223, -0.2727), (0.757, -0.757, 0.1523), (0.6696, -0.8727, 0.01067), (0.6517, -0.8493, -0.131), (0.6027, -0.7854, -0.2347), (0.5357, -0.6982, -0.2727), (0.6517, -0.8493, 0.1523), (0.55, -0.9526, 0.01067), (0.5353, -0.9271, -0.131), (0.495, -0.8574, -0.2347), (0.44, -0.7621, -0.2727), (0.5353, -0.9271, 0.1523), (0.421, -1.016, 0.01067), (0.4097, -0.989, -0.131), (0.3789, -0.9146, -0.2347), (0.3368, -0.813, -0.2727), (0.4097, -0.989, 0.1523), (0.2847, -1.063, 0.01067), (0.2771, -1.034, -0.131), (0.2562, -0.9563, -0.2347), (0.2278, -0.85, -0.2727), (0.2771, -1.034, 0.1523), (0.1436, -1.091, 0.01067), (0.1397, -1.061, -0.131), (0.1292, -0.9815, -0.2347), (0.1149, -0.8725, -0.2727), (0.1397, -1.061, 0.1523), (8.34e-08, -1.1, 0.01067), (8.117e-08, -1.071, -0.131), (7.509e-08, -0.99, -0.2347), (6.679e-08, -0.88, -0.2727), (8.117e-08, -1.071, 0.1523), (-0.1436, -1.091, 0.01067), (-0.1397, -1.061, -0.131), (-0.1292, -0.9815, -0.2347), (-0.1149, -0.8725, -0.2727), (-0.1397, -1.061, 0.1523), (-0.2847, -1.063, 0.01067), (-0.2771, -1.034, -0.131), (-0.2562, -0.9563, -0.2347), (-0.2278, -0.85, -0.2727), (-0.2771, -1.034, 0.1523), (-0.421, -1.016, 0.01067), (-0.4097, -0.989, -0.131), (-0.3789, -0.9146, -0.2347), (-0.3368, -0.813, -0.2727), (-0.4097, -0.989, 0.1523), (-0.55, -0.9526, 0.01067), (-0.5353, -0.9271, -0.131), (-0.495, -0.8574, -0.2347), (-0.44, -0.7621, -0.2727), (-0.5353, -0.9271, 0.1523), (-0.6696, -0.8727, 0.01067), (-0.6517, -0.8493, -0.131), (-0.6027, -0.7854, -0.2347), (-0.5357, -0.6982, -0.2727), (-0.6517, -0.8493, 0.1523), (-0.7778, -0.7778, 0.01067), (-0.757, -0.757, -0.131), (-0.7, -0.7, -0.2347), (-0.6223, -0.6223, -0.2727), (-0.757, -0.757, 0.1523), (-0.8727, -0.6696, 0.01067), (-0.8493, -0.6517, -0.131), (-0.7854, -0.6027, -0.2347), (-0.6982, -0.5357, -0.2727), (-0.8493, -0.6517, 0.1523), (-0.9526, -0.55, 0.01067), (-0.9271, -0.5353, -0.131), (-0.8574, -0.495, -0.2347), (-0.7621, -0.44, -0.2727), (-0.9271, -0.5353, 0.1523), (-1.016, -0.421, 0.01067), (-0.989, -0.4097, -0.131), (-0.9146, -0.3789, -0.2347), (-0.813, -0.3368, -0.2727), (-0.989, -0.4097, 0.1523), (-1.063, -0.2847, 0.01067), (-1.034, -0.2771, -0.131), (-0.9563, -0.2562, -0.2347), (-0.85, -0.2278, -0.2727), (-1.034, -0.2771, 0.1523), (-1.091, -0.1436, 0.01067), (-1.061, -0.1397, -0.131), (-0.9815, -0.1292, -0.2347), (-0.8725, -0.1149, -0.2727), (-1.061, -0.1397, 0.1523), (-1.1, -9.547e-08, 0.01067), (-1.071, -1.022e-07, -0.131), (-0.99, -1.019e-07, -0.2347), (-0.88, -9.481e-08, -0.2727), (-1.071, -8.36e-08, 0.1523), (-1.091, 0.1436, 0.01067), (-1.061, 0.1397, -0.131), (-0.9815, 0.1292, -0.2347), (-0.8725, 0.1149, -0.2727), (-1.061, 0.1397, 0.1523), (-1.063, 0.2847, 0.01067), (-1.034, 0.2771, -0.131), (-0.9563, 0.2562, -0.2347), (-0.85, 0.2278, -0.2727), (-1.034, 0.2771, 0.1523), (-1.016, 0.421, 0.01067), (-0.989, 0.4097, -0.131), (-0.9146, 0.3789, -0.2347), (-0.813, 0.3368, -0.2727), (-0.989, 0.4097, 0.1523), (-0.9526, 0.55, 0.01067), (-0.9271, 0.5353, -0.131), (-0.8574, 0.495, -0.2347), (-0.7621, 0.44, -0.2727), (-0.9271, 0.5353, 0.1523), (-0.8727, 0.6696, 0.01067), (-0.8493, 0.6517, -0.131), (-0.7854, 0.6027, -0.2347), (-0.6982, 0.5357, -0.2727), (-0.8493, 0.6517, 0.1523), (-0.7778, 0.7778, 0.01067), (-0.757, 0.757, -0.131), (-0.7, 0.7, -0.2347), (-0.6223, 0.6223, -0.2727), (-0.757, 0.757, 0.1523), (-0.6696, 0.8727, 0.01067), (-0.6517, 0.8493, -0.131), (-0.6027, 0.7854, -0.2347), (-0.5357, 0.6982, -0.2727), (-0.6517, 0.8493, 0.1523), (-0.55, 0.9526, 0.01067), (-0.5353, 0.9271, -0.131), (-0.495, 0.8574, -0.2347), (-0.44, 0.7621, -0.2727), (-0.5353, 0.9271, 0.1523), (-0.421, 1.016, 0.01067), (-0.4097, 0.989, -0.131), (-0.3789, 0.9146, -0.2347), (-0.3368, 0.813, -0.2727), (-0.4097, 0.989, 0.1523), (-0.2847, 1.063, 0.01067), (-0.2771, 1.034, -0.131), (-0.2562, 0.9563, -0.2347), (-0.2278, 0.85, -0.2727), (-0.2771, 1.034, 0.1523), (-0.1436, 1.091, 0.01067), (-0.1397, 1.061, -0.131), (-0.1292, 0.9815, -0.2347), (-0.1149, 0.8725, -0.2727), (-0.1397, 1.061, 0.1523), (8.34e-08, 1.1, 0.01067), (8.117e-08, 1.071, -0.131), (7.509e-08, 0.99, -0.2347), (6.679e-08, 0.88, -0.2727), (8.117e-08, 1.071, 0.1523), (0.1436, 1.091, 0.01067), (0.1397, 1.061, -0.131), (0.1292, 0.9815, -0.2347), (0.1149, 0.8725, -0.2727), (0.1397, 1.061, 0.1523), (0.2847, 1.063, 0.01067), (0.2771, 1.034, -0.131), (0.2562, 0.9563, -0.2347), (0.2278, 0.85, -0.2727), (0.2771, 1.034, 0.1523), (0.421, 1.016, 0.01067), (0.4097, 0.989, -0.131), (0.3789, 0.9146, -0.2347), (0.3368, 0.813, -0.2727), (0.4097, 0.989, 0.1523), (0.55, 0.9526, 0.01067), (0.5353, 0.9271, -0.131), (0.495, 0.8574, -0.2347), (0.44, 0.7621, -0.2727), (0.5353, 0.9271, 0.1523), (0.6696, 0.8727, 0.01067), (0.6517, 0.8493, -0.131), (0.6027, 0.7854, -0.2347), (0.5357, 0.6982, -0.2727), (0.6517, 0.8493, 0.1523), (0.7778, 0.7778, 0.01067), (0.757, 0.757, -0.131), (0.7, 0.7, -0.2347), (0.6223, 0.6223, -0.2727), (0.757, 0.757, 0.1523), (0.8727, 0.6696, 0.01067), (0.8493, 0.6517, -0.131), (0.7854, 0.6027, -0.2347), (0.6982, 0.5357, -0.2727), (0.8493, 0.6517, 0.1523), (0.9526, 0.55, 0.01067), (0.9271, 0.5353, -0.131), (0.8574, 0.495, -0.2347), (0.7621, 0.44, -0.2727), (0.9271, 0.5353, 0.1523), (1.016, 0.421, 0.01067), (0.989, 0.4097, -0.131), (0.9146, 0.3789, -0.2347), (0.813, 0.3368, -0.2727), (0.989, 0.4097, 0.1523), (1.063, 0.2847, 0.01067), (1.034, 0.2771, -0.131), (0.9563, 0.2562, -0.2347), (0.85, 0.2278, -0.2727), (1.034, 0.2771, 0.1523), (1.091, 0.1436, 0.01067), (1.061, 0.1397, -0.131), (0.9815, 0.1292, -0.2347), (0.8725, 0.1149, -0.2727), (1.061, 0.1397, 0.1523)], [], [(0, 5, 6, 1), (1, 6, 7, 2), (2, 7, 8, 3), (4, 9, 5, 0), (5, 10, 11, 6), (6, 11, 12, 7), (7, 12, 13, 8), (9, 14, 10, 5), (10, 15, 16, 11), (11, 16, 17, 12), (12, 17, 18, 13), (14, 19, 15, 10), (15, 20, 21, 16), (16, 21, 22, 17), (17, 22, 23, 18), (19, 24, 20, 15), (20, 25, 26, 21), (21, 26, 27, 22), (22, 27, 28, 23), (24, 29, 25, 20), (25, 30, 31, 26), (26, 31, 32, 27), (27, 32, 33, 28), (29, 34, 30, 25), (30, 35, 36, 31), (31, 36, 37, 32), (32, 37, 38, 33), (34, 39, 35, 30), (35, 40, 41, 36), (36, 41, 42, 37), (37, 42, 43, 38), (39, 44, 40, 35), (40, 45, 46, 41), (41, 46, 47, 42), (42, 47, 48, 43), (44, 49, 45, 40), (45, 50, 51, 46), (46, 51, 52, 47), (47, 52, 53, 48), (49, 54, 50, 45), (50, 55, 56, 51), (51, 56, 57, 52), (52, 57, 58, 53), (54, 59, 55, 50), (55, 60, 61, 56), (56, 61, 62, 57), (57, 62, 63, 58), (59, 64, 60, 55), (60, 65, 66, 61), (61, 66, 67, 62), (62, 67, 68, 63), (64, 69, 65, 60), (65, 70, 71, 66), (66, 71, 72, 67), (67, 72, 73, 68), (69, 74, 70, 65), (70, 75, 76, 71), (71, 76, 77, 72), (72, 77, 78, 73), (74, 79, 75, 70), (75, 80, 81, 76), (76, 81, 82, 77), (77, 82, 83, 78), (79, 84, 80, 75), (80, 85, 86, 81), (81, 86, 87, 82), (82, 87, 88, 83), (84, 89, 85, 80), (85, 90, 91, 86), (86, 91, 92, 87), (87, 92, 93, 88), (89, 94, 90, 85), (90, 95, 96, 91), (91, 96, 97, 92), (92, 97, 98, 93), (94, 99, 95, 90), (95, 100, 101, 96), (96, 101, 102, 97), (97, 102, 103, 98), (99, 104, 100, 95), (100, 105, 106, 101), (101, 106, 107, 102), (102, 107, 108, 103), (104, 109, 105, 100), (105, 110, 111, 106), (106, 111, 112, 107), (107, 112, 113, 108), (109, 114, 110, 105), (110, 115, 116, 111), (111, 116, 117, 112), (112, 117, 118, 113), (114, 119, 115, 110), (115, 120, 121, 116), (116, 121, 122, 117), (117, 122, 123, 118), (119, 124, 120, 115), (120, 125, 126, 121), (121, 126, 127, 122), (122, 127, 128, 123), (124, 129, 125, 120), (125, 130, 131, 126), (126, 131, 132, 127), (127, 132, 133, 128), (129, 134, 130, 125), (130, 135, 136, 131), (131, 136, 137, 132), (132, 137, 138, 133), (134, 139, 135, 130), (135, 140, 141, 136), (136, 141, 142, 137), (137, 142, 143, 138), (139, 144, 140, 135), (140, 145, 146, 141), (141, 146, 147, 142), (142, 147, 148, 143), (144, 149, 145, 140), (145, 150, 151, 146), (146, 151, 152, 147), (147, 152, 153, 148), (149, 154, 150, 145), (150, 155, 156, 151), (151, 156, 157, 152), (152, 157, 158, 153), (154, 159, 155, 150), (155, 160, 161, 156), (156, 161, 162, 157), (157, 162, 163, 158), (159, 164, 160, 155), (160, 165, 166, 161), (161, 166, 167, 162), (162, 167, 168, 163), (164, 169, 165, 160), (165, 170, 171, 166), (166, 171, 172, 167), (167, 172, 173, 168), (169, 174, 170, 165), (170, 175, 176, 171), (171, 176, 177, 172), (172, 177, 178, 173), (174, 179, 175, 170), (175, 180, 181, 176), (176, 181, 182, 177), (177, 182, 183, 178), (179, 184, 180, 175), (180, 185, 186, 181), (181, 186, 187, 182), (182, 187, 188, 183), (184, 189, 185, 180), (185, 190, 191, 186), (186, 191, 192, 187), (187, 192, 193, 188), (189, 194, 190, 185), (190, 195, 196, 191), (191, 196, 197, 192), (192, 197, 198, 193), (194, 199, 195, 190), (195, 200, 201, 196), (196, 201, 202, 197), (197, 202, 203, 198), (199, 204, 200, 195), (200, 205, 206, 201), (201, 206, 207, 202), (202, 207, 208, 203), (204, 209, 205, 200), (205, 210, 211, 206), (206, 211, 212, 207), (207, 212, 213, 208), (209, 214, 210, 205), (210, 215, 216, 211), (211, 216, 217, 212), (212, 217, 218, 213), (214, 219, 215, 210), (215, 220, 221, 216), (216, 221, 222, 217), (217, 222, 223, 218), (219, 224, 220, 215), (220, 225, 226, 221), (221, 226, 227, 222), (222, 227, 228, 223), (224, 229, 225, 220), (225, 230, 231, 226), (226, 231, 232, 227), (227, 232, 233, 228), (229, 234, 230, 225), (230, 235, 236, 231), (231, 236, 237, 232), (232, 237, 238, 233), (234, 239, 235, 230), (235, 0, 1, 236), (236, 1, 2, 237), (237, 2, 3, 238), (239, 4, 0, 235), (240, 245, 246, 241), (241, 246, 247, 242), (242, 247, 248, 243), (244, 249, 245, 240), (245, 250, 251, 246), (246, 251, 252, 247), (247, 252, 253, 248), (249, 254, 250, 245), (250, 255, 256, 251), (251, 256, 257, 252), (252, 257, 258, 253), (254, 259, 255, 250), (255, 260, 261, 256), (256, 261, 262, 257), (257, 262, 263, 258), (259, 264, 260, 255), (260, 265, 266, 261), (261, 266, 267, 262), (262, 267, 268, 263), (264, 269, 265, 260), (265, 270, 271, 266), (266, 271, 272, 267), (267, 272, 273, 268), (269, 274, 270, 265), (270, 275, 276, 271), (271, 276, 277, 272), (272, 277, 278, 273), (274, 279, 275, 270), (275, 280, 281, 276), (276, 281, 282, 277), (277, 282, 283, 278), (279, 284, 280, 275), (280, 285, 286, 281), (281, 286, 287, 282), (282, 287, 288, 283), (284, 289, 285, 280), (285, 290, 291, 286), (286, 291, 292, 287), (287, 292, 293, 288), (289, 294, 290, 285), (290, 295, 296, 291), (291, 296, 297, 292), (292, 297, 298, 293), (294, 299, 295, 290), (295, 300, 301, 296), (296, 301, 302, 297), (297, 302, 303, 298), (299, 304, 300, 295), (300, 305, 306, 301), (301, 306, 307, 302), (302, 307, 308, 303), (304, 309, 305, 300), (305, 310, 311, 306), (306, 311, 312, 307), (307, 312, 313, 308), (309, 314, 310, 305), (310, 315, 316, 311), (311, 316, 317, 312), (312, 317, 318, 313), (314, 319, 315, 310), (315, 320, 321, 316), (316, 321, 322, 317), (317, 322, 323, 318), (319, 324, 320, 315), (320, 325, 326, 321), (321, 326, 327, 322), (322, 327, 328, 323), (324, 329, 325, 320), (325, 330, 331, 326), (326, 331, 332, 327), (327, 332, 333, 328), (329, 334, 330, 325), (330, 335, 336, 331), (331, 336, 337, 332), (332, 337, 338, 333), (334, 339, 335, 330), (335, 340, 341, 336), (336, 341, 342, 337), (337, 342, 343, 338), (339, 344, 340, 335), (340, 345, 346, 341), (341, 346, 347, 342), (342, 347, 348, 343), (344, 349, 345, 340), (345, 350, 351, 346), (346, 351, 352, 347), (347, 352, 353, 348), (349, 354, 350, 345), (350, 355, 356, 351), (351, 356, 357, 352), (352, 357, 358, 353), (354, 359, 355, 350), (355, 360, 361, 356), (356, 361, 362, 357), (357, 362, 363, 358), (359, 364, 360, 355), (360, 365, 366, 361), (361, 366, 367, 362), (362, 367, 368, 363), (364, 369, 365, 360), (365, 370, 371, 366), (366, 371, 372, 367), (367, 372, 373, 368), (369, 374, 370, 365), (370, 375, 376, 371), (371, 376, 377, 372), (372, 377, 378, 373), (374, 379, 375, 370), (375, 380, 381, 376), (376, 381, 382, 377), (377, 382, 383, 378), (379, 384, 380, 375), (380, 385, 386, 381), (381, 386, 387, 382), (382, 387, 388, 383), (384, 389, 385, 380), (385, 390, 391, 386), (386, 391, 392, 387), (387, 392, 393, 388), (389, 394, 390, 385), (390, 395, 396, 391), (391, 396, 397, 392), (392, 397, 398, 393), (394, 399, 395, 390), (395, 400, 401, 396), (396, 401, 402, 397), (397, 402, 403, 398), (399, 404, 400, 395), (400, 405, 406, 401), (401, 406, 407, 402), (402, 407, 408, 403), (404, 409, 405, 400), (405, 410, 411, 406), (406, 411, 412, 407), (407, 412, 413, 408), (409, 414, 410, 405), (410, 415, 416, 411), (411, 416, 417, 412), (412, 417, 418, 413), (414, 419, 415, 410), (415, 420, 421, 416), (416, 421, 422, 417), (417, 422, 423, 418), (419, 424, 420, 415), (420, 425, 426, 421), (421, 426, 427, 422), (422, 427, 428, 423), (424, 429, 425, 420), (425, 430, 431, 426), (426, 431, 432, 427), (427, 432, 433, 428), (429, 434, 430, 425), (430, 435, 436, 431), (431, 436, 437, 432), (432, 437, 438, 433), (434, 439, 435, 430), (435, 440, 441, 436), (436, 441, 442, 437), (437, 442, 443, 438), (439, 444, 440, 435), (440, 445, 446, 441), (441, 446, 447, 442), (442, 447, 448, 443), (444, 449, 445, 440), (445, 450, 451, 446), (446, 451, 452, 447), (447, 452, 453, 448), (449, 454, 450, 445), (450, 455, 456, 451), (451, 456, 457, 452), (452, 457, 458, 453), (454, 459, 455, 450), (455, 460, 461, 456), (456, 461, 462, 457), (457, 462, 463, 458), (459, 464, 460, 455), (460, 465, 466, 461), (461, 466, 467, 462), (462, 467, 468, 463), (464, 469, 465, 460), (465, 470, 471, 466), (466, 471, 472, 467), (467, 472, 473, 468), (469, 474, 470, 465), (470, 475, 476, 471), (471, 476, 477, 472), (472, 477, 478, 473), (474, 479, 475, 470), (475, 240, 241, 476), (476, 241, 242, 477), (477, 242, 243, 478), (479, 244, 240, 475), (480, 485, 486, 481), (481, 486, 487, 482), (482, 487, 488, 483), (484, 489, 485, 480), (485, 490, 491, 486), (486, 491, 492, 487), (487, 492, 493, 488), (489, 494, 490, 485), (490, 495, 496, 491), (491, 496, 497, 492), (492, 497, 498, 493), (494, 499, 495, 490), (495, 500, 501, 496), (496, 501, 502, 497), (497, 502, 503, 498), (499, 504, 500, 495), (500, 505, 506, 501), (501, 506, 507, 502), (502, 507, 508, 503), (504, 509, 505, 500), (505, 510, 511, 506), (506, 511, 512, 507), (507, 512, 513, 508), (509, 514, 510, 505), (510, 515, 516, 511), (511, 516, 517, 512), (512, 517, 518, 513), (514, 519, 515, 510), (515, 520, 521, 516), (516, 521, 522, 517), (517, 522, 523, 518), (519, 524, 520, 515), (520, 525, 526, 521), (521, 526, 527, 522), (522, 527, 528, 523), (524, 529, 525, 520), (525, 530, 531, 526), (526, 531, 532, 527), (527, 532, 533, 528), (529, 534, 530, 525), (530, 535, 536, 531), (531, 536, 537, 532), (532, 537, 538, 533), (534, 539, 535, 530), (535, 540, 541, 536), (536, 541, 542, 537), (537, 542, 543, 538), (539, 544, 540, 535), (540, 545, 546, 541), (541, 546, 547, 542), (542, 547, 548, 543), (544, 549, 545, 540), (545, 550, 551, 546), (546, 551, 552, 547), (547, 552, 553, 548), (549, 554, 550, 545), (550, 555, 556, 551), (551, 556, 557, 552), (552, 557, 558, 553), (554, 559, 555, 550), (555, 560, 561, 556), (556, 561, 562, 557), (557, 562, 563, 558), (559, 564, 560, 555), (560, 565, 566, 561), (561, 566, 567, 562), (562, 567, 568, 563), (564, 569, 565, 560), (565, 570, 571, 566), (566, 571, 572, 567), (567, 572, 573, 568), (569, 574, 570, 565), (570, 575, 576, 571), (571, 576, 577, 572), (572, 577, 578, 573), (574, 579, 575, 570), (575, 580, 581, 576), (576, 581, 582, 577), (577, 582, 583, 578), (579, 584, 580, 575), (580, 585, 586, 581), (581, 586, 587, 582), (582, 587, 588, 583), (584, 589, 585, 580), (585, 590, 591, 586), (586, 591, 592, 587), (587, 592, 593, 588), (589, 594, 590, 585), (590, 595, 596, 591), (591, 596, 597, 592), (592, 597, 598, 593), (594, 599, 595, 590), (595, 600, 601, 596), (596, 601, 602, 597), (597, 602, 603, 598), (599, 604, 600, 595), (600, 605, 606, 601), (601, 606, 607, 602), (602, 607, 608, 603), (604, 609, 605, 600), (605, 610, 611, 606), (606, 611, 612, 607), (607, 612, 613, 608), (609, 614, 610, 605), (610, 615, 616, 611), (611, 616, 617, 612), (612, 617, 618, 613), (614, 619, 615, 610), (615, 620, 621, 616), (616, 621, 622, 617), (617, 622, 623, 618), (619, 624, 620, 615), (620, 625, 626, 621), (621, 626, 627, 622), (622, 627, 628, 623), (624, 629, 625, 620), (625, 630, 631, 626), (626, 631, 632, 627), (627, 632, 633, 628), (629, 634, 630, 625), (630, 635, 636, 631), (631, 636, 637, 632), (632, 637, 638, 633), (634, 639, 635, 630), (635, 640, 641, 636), (636, 641, 642, 637), (637, 642, 643, 638), (639, 644, 640, 635), (640, 645, 646, 641), (641, 646, 647, 642), (642, 647, 648, 643), (644, 649, 645, 640), (645, 650, 651, 646), (646, 651, 652, 647), (647, 652, 653, 648), (649, 654, 650, 645), (650, 655, 656, 651), (651, 656, 657, 652), (652, 657, 658, 653), (654, 659, 655, 650), (655, 660, 661, 656), (656, 661, 662, 657), (657, 662, 663, 658), (659, 664, 660, 655), (660, 665, 666, 661), (661, 666, 667, 662), (662, 667, 668, 663), (664, 669, 665, 660), (665, 670, 671, 666), (666, 671, 672, 667), (667, 672, 673, 668), (669, 674, 670, 665), (670, 675, 676, 671), (671, 676, 677, 672), (672, 677, 678, 673), (674, 679, 675, 670), (675, 680, 681, 676), (676, 681, 682, 677), (677, 682, 683, 678), (679, 684, 680, 675), (680, 685, 686, 681), (681, 686, 687, 682), (682, 687, 688, 683), (684, 689, 685, 680), (685, 690, 691, 686), (686, 691, 692, 687), (687, 692, 693, 688), (689, 694, 690, 685), (690, 695, 696, 691), (691, 696, 697, 692), (692, 697, 698, 693), (694, 699, 695, 690), (695, 700, 701, 696), (696, 701, 702, 697), (697, 702, 703, 698), (699, 704, 700, 695), (700, 705, 706, 701), (701, 706, 707, 702), (702, 707, 708, 703), (704, 709, 705, 700), (705, 710, 711, 706), (706, 711, 712, 707), (707, 712, 713, 708), (709, 714, 710, 705), (710, 715, 716, 711), (711, 716, 717, 712), (712, 717, 718, 713), (714, 719, 715, 710), (715, 480, 481, 716), (716, 481, 482, 717), (717, 482, 483, 718), (719, 484, 480, 715), (720, 725, 726, 721), (721, 726, 727, 722), (722, 727, 728, 723), (724, 729, 725, 720), (725, 730, 731, 726), (726, 731, 732, 727), (727, 732, 733, 728), (729, 734, 730, 725), (730, 735, 736, 731), (731, 736, 737, 732), (732, 737, 738, 733), (734, 739, 735, 730), (735, 740, 741, 736), (736, 741, 742, 737), (737, 742, 743, 738), (739, 744, 740, 735), (740, 745, 746, 741), (741, 746, 747, 742), (742, 747, 748, 743), (744, 749, 745, 740), (745, 750, 751, 746), (746, 751, 752, 747), (747, 752, 753, 748), (749, 754, 750, 745), (750, 755, 756, 751), (751, 756, 757, 752), (752, 757, 758, 753), (754, 759, 755, 750), (755, 760, 761, 756), (756, 761, 762, 757), (757, 762, 763, 758), (759, 764, 760, 755), (760, 765, 766, 761), (761, 766, 767, 762), (762, 767, 768, 763), (764, 769, 765, 760), (765, 770, 771, 766), (766, 771, 772, 767), (767, 772, 773, 768), (769, 774, 770, 765), (770, 775, 776, 771), (771, 776, 777, 772), (772, 777, 778, 773), (774, 779, 775, 770), (775, 780, 781, 776), (776, 781, 782, 777), (777, 782, 783, 778), (779, 784, 780, 775), (780, 785, 786, 781), (781, 786, 787, 782), (782, 787, 788, 783), (784, 789, 785, 780), (785, 790, 791, 786), (786, 791, 792, 787), (787, 792, 793, 788), (789, 794, 790, 785), (790, 795, 796, 791), (791, 796, 797, 792), (792, 797, 798, 793), (794, 799, 795, 790), (795, 800, 801, 796), (796, 801, 802, 797), (797, 802, 803, 798), (799, 804, 800, 795), (800, 805, 806, 801), (801, 806, 807, 802), (802, 807, 808, 803), (804, 809, 805, 800), (805, 810, 811, 806), (806, 811, 812, 807), (807, 812, 813, 808), (809, 814, 810, 805), (810, 815, 816, 811), (811, 816, 817, 812), (812, 817, 818, 813), (814, 819, 815, 810), (815, 820, 821, 816), (816, 821, 822, 817), (817, 822, 823, 818), (819, 824, 820, 815), (820, 825, 826, 821), (821, 826, 827, 822), (822, 827, 828, 823), (824, 829, 825, 820), (825, 830, 831, 826), (826, 831, 832, 827), (827, 832, 833, 828), (829, 834, 830, 825), (830, 835, 836, 831), (831, 836, 837, 832), (832, 837, 838, 833), (834, 839, 835, 830), (835, 840, 841, 836), (836, 841, 842, 837), (837, 842, 843, 838), (839, 844, 840, 835), (840, 845, 846, 841), (841, 846, 847, 842), (842, 847, 848, 843), (844, 849, 845, 840), (845, 850, 851, 846), (846, 851, 852, 847), (847, 852, 853, 848), (849, 854, 850, 845), (850, 855, 856, 851), (851, 856, 857, 852), (852, 857, 858, 853), (854, 859, 855, 850), (855, 860, 861, 856), (856, 861, 862, 857), (857, 862, 863, 858), (859, 864, 860, 855), (860, 865, 866, 861), (861, 866, 867, 862), (862, 867, 868, 863), (864, 869, 865, 860), (865, 870, 871, 866), (866, 871, 872, 867), (867, 872, 873, 868), (869, 874, 870, 865), (870, 875, 876, 871), (871, 876, 877, 872), (872, 877, 878, 873), (874, 879, 875, 870), (875, 880, 881, 876), (876, 881, 882, 877), (877, 882, 883, 878), (879, 884, 880, 875), (880, 885, 886, 881), (881, 886, 887, 882), (882, 887, 888, 883), (884, 889, 885, 880), (885, 890, 891, 886), (886, 891, 892, 887), (887, 892, 893, 888), (889, 894, 890, 885), (890, 895, 896, 891), (891, 896, 897, 892), (892, 897, 898, 893), (894, 899, 895, 890), (895, 900, 901, 896), (896, 901, 902, 897), (897, 902, 903, 898), (899, 904, 900, 895), (900, 905, 906, 901), (901, 906, 907, 902), (902, 907, 908, 903), (904, 909, 905, 900), (905, 910, 911, 906), (906, 911, 912, 907), (907, 912, 913, 908), (909, 914, 910, 905), (910, 915, 916, 911), (911, 916, 917, 912), (912, 917, 918, 913), (914, 919, 915, 910), (915, 920, 921, 916), (916, 921, 922, 917), (917, 922, 923, 918), (919, 924, 920, 915), (920, 925, 926, 921), (921, 926, 927, 922), (922, 927, 928, 923), (924, 929, 925, 920), (925, 930, 931, 926), (926, 931, 932, 927), (927, 932, 933, 928), (929, 934, 930, 925), (930, 935, 936, 931), (931, 936, 937, 932), (932, 937, 938, 933), (934, 939, 935, 930), (935, 940, 941, 936), (936, 941, 942, 937), (937, 942, 943, 938), (939, 944, 940, 935), (940, 945, 946, 941), (941, 946, 947, 942), (942, 947, 948, 943), (944, 949, 945, 940), (945, 950, 951, 946), (946, 951, 952, 947), (947, 952, 953, 948), (949, 954, 950, 945), (950, 955, 956, 951), (951, 956, 957, 952), (952, 957, 958, 953), (954, 959, 955, 950), (955, 720, 721, 956), (956, 721, 722, 957), (957, 722, 723, 958), (959, 724, 720, 955), (960, 965, 966, 961), (961, 966, 967, 962), (962, 967, 968, 963), (964, 969, 965, 960), (965, 970, 971, 966), (966, 971, 972, 967), (967, 972, 973, 968), (969, 974, 970, 965), (970, 975, 976, 971), (971, 976, 977, 972), (972, 977, 978, 973), (974, 979, 975, 970), (975, 980, 981, 976), (976, 981, 982, 977), (977, 982, 983, 978), (979, 984, 980, 975), (980, 985, 986, 981), (981, 986, 987, 982), (982, 987, 988, 983), (984, 989, 985, 980), (985, 990, 991, 986), (986, 991, 992, 987), (987, 992, 993, 988), (989, 994, 990, 985), (990, 995, 996, 991), (991, 996, 997, 992), (992, 997, 998, 993), (994, 999, 995, 990), (995, 1000, 1001, 996), (996, 1001, 1002, 997), (997, 1002, 1003, 998), (999, 1004, 1000, 995), (1000, 1005, 1006, 1001), (1001, 1006, 1007, 1002), (1002, 1007, 1008, 1003), (1004, 1009, 1005, 1000), (1005, 1010, 1011, 1006), (1006, 1011, 1012, 1007), (1007, 1012, 1013, 1008), (1009, 1014, 1010, 1005), (1010, 1015, 1016, 1011), (1011, 1016, 1017, 1012), (1012, 1017, 1018, 1013), (1014, 1019, 1015, 1010), (1015, 1020, 1021, 1016), (1016, 1021, 1022, 1017), (1017, 1022, 1023, 1018), (1019, 1024, 1020, 1015), (1020, 1025, 1026, 1021), (1021, 1026, 1027, 1022), (1022, 1027, 1028, 1023), (1024, 1029, 1025, 1020), (1025, 1030, 1031, 1026), (1026, 1031, 1032, 1027), (1027, 1032, 1033, 1028), (1029, 1034, 1030, 1025), (1030, 1035, 1036, 1031), (1031, 1036, 1037, 1032), (1032, 1037, 1038, 1033), (1034, 1039, 1035, 1030), (1035, 1040, 1041, 1036), (1036, 1041, 1042, 1037), (1037, 1042, 1043, 1038), (1039, 1044, 1040, 1035), (1040, 1045, 1046, 1041), (1041, 1046, 1047, 1042), (1042, 1047, 1048, 1043), (1044, 1049, 1045, 1040), (1045, 1050, 1051, 1046), (1046, 1051, 1052, 1047), (1047, 1052, 1053, 1048), (1049, 1054, 1050, 1045), (1050, 1055, 1056, 1051), (1051, 1056, 1057, 1052), (1052, 1057, 1058, 1053), (1054, 1059, 1055, 1050), (1055, 1060, 1061, 1056), (1056, 1061, 1062, 1057), (1057, 1062, 1063, 1058), (1059, 1064, 1060, 1055), (1060, 1065, 1066, 1061), (1061, 1066, 1067, 1062), (1062, 1067, 1068, 1063), (1064, 1069, 1065, 1060), (1065, 1070, 1071, 1066), (1066, 1071, 1072, 1067), (1067, 1072, 1073, 1068), (1069, 1074, 1070, 1065), (1070, 1075, 1076, 1071), (1071, 1076, 1077, 1072), (1072, 1077, 1078, 1073), (1074, 1079, 1075, 1070), (1075, 1080, 1081, 1076), (1076, 1081, 1082, 1077), (1077, 1082, 1083, 1078), (1079, 1084, 1080, 1075), (1080, 1085, 1086, 1081), (1081, 1086, 1087, 1082), (1082, 1087, 1088, 1083), (1084, 1089, 1085, 1080), (1085, 1090, 1091, 1086), (1086, 1091, 1092, 1087), (1087, 1092, 1093, 1088), (1089, 1094, 1090, 1085), (1090, 1095, 1096, 1091), (1091, 1096, 1097, 1092), (1092, 1097, 1098, 1093), (1094, 1099, 1095, 1090), (1095, 1100, 1101, 1096), (1096, 1101, 1102, 1097), (1097, 1102, 1103, 1098), (1099, 1104, 1100, 1095), (1100, 1105, 1106, 1101), (1101, 1106, 1107, 1102), (1102, 1107, 1108, 1103), (1104, 1109, 1105, 1100), (1105, 1110, 1111, 1106), (1106, 1111, 1112, 1107), (1107, 1112, 1113, 1108), (1109, 1114, 1110, 1105), (1110, 1115, 1116, 1111), (1111, 1116, 1117, 1112), (1112, 1117, 1118, 1113), (1114, 1119, 1115, 1110), (1115, 1120, 1121, 1116), (1116, 1121, 1122, 1117), (1117, 1122, 1123, 1118), (1119, 1124, 1120, 1115), (1120, 1125, 1126, 1121), (1121, 1126, 1127, 1122), (1122, 1127, 1128, 1123), (1124, 1129, 1125, 1120), (1125, 1130, 1131, 1126), (1126, 1131, 1132, 1127), (1127, 1132, 1133, 1128), (1129, 1134, 1130, 1125), (1130, 1135, 1136, 1131), (1131, 1136, 1137, 1132), (1132, 1137, 1138, 1133), (1134, 1139, 1135, 1130), (1135, 1140, 1141, 1136), (1136, 1141, 1142, 1137), (1137, 1142, 1143, 1138), (1139, 1144, 1140, 1135), (1140, 1145, 1146, 1141), (1141, 1146, 1147, 1142), (1142, 1147, 1148, 1143), (1144, 1149, 1145, 1140), (1145, 1150, 1151, 1146), (1146, 1151, 1152, 1147), (1147, 1152, 1153, 1148), (1149, 1154, 1150, 1145), (1150, 1155, 1156, 1151), (1151, 1156, 1157, 1152), (1152, 1157, 1158, 1153), (1154, 1159, 1155, 1150), (1155, 1160, 1161, 1156), (1156, 1161, 1162, 1157), (1157, 1162, 1163, 1158), (1159, 1164, 1160, 1155), (1160, 1165, 1166, 1161), (1161, 1166, 1167, 1162), (1162, 1167, 1168, 1163), (1164, 1169, 1165, 1160), (1165, 1170, 1171, 1166), (1166, 1171, 1172, 1167), (1167, 1172, 1173, 1168), (1169, 1174, 1170, 1165), (1170, 1175, 1176, 1171), (1171, 1176, 1177, 1172), (1172, 1177, 1178, 1173), (1174, 1179, 1175, 1170), (1175, 1180, 1181, 1176), (1176, 1181, 1182, 1177), (1177, 1182, 1183, 1178), (1179, 1184, 1180, 1175), (1180, 1185, 1186, 1181), (1181, 1186, 1187, 1182), (1182, 1187, 1188, 1183), (1184, 1189, 1185, 1180), (1185, 1190, 1191, 1186), (1186, 1191, 1192, 1187), (1187, 1192, 1193, 1188), (1189, 1194, 1190, 1185), (1190, 1195, 1196, 1191), (1191, 1196, 1197, 1192), (1192, 1197, 1198, 1193), (1194, 1199, 1195, 1190), (1195, 960, 961, 1196), (1196, 961, 962, 1197), (1197, 962, 963, 1198), (1199, 964, 960, 1195), (1200, 1205, 1206, 1201), (1201, 1206, 1207, 1202), (1202, 1207, 1208, 1203), (1204, 1209, 1205, 1200), (1205, 1210, 1211, 1206), (1206, 1211, 1212, 1207), (1207, 1212, 1213, 1208), (1209, 1214, 1210, 1205), (1210, 1215, 1216, 1211), (1211, 1216, 1217, 1212), (1212, 1217, 1218, 1213), (1214, 1219, 1215, 1210), (1215, 1220, 1221, 1216), (1216, 1221, 1222, 1217), (1217, 1222, 1223, 1218), (1219, 1224, 1220, 1215), (1220, 1225, 1226, 1221), (1221, 1226, 1227, 1222), (1222, 1227, 1228, 1223), (1224, 1229, 1225, 1220), (1225, 1230, 1231, 1226), (1226, 1231, 1232, 1227), (1227, 1232, 1233, 1228), (1229, 1234, 1230, 1225), (1230, 1235, 1236, 1231), (1231, 1236, 1237, 1232), (1232, 1237, 1238, 1233), (1234, 1239, 1235, 1230), (1235, 1240, 1241, 1236), (1236, 1241, 1242, 1237), (1237, 1242, 1243, 1238), (1239, 1244, 1240, 1235), (1240, 1245, 1246, 1241), (1241, 1246, 1247, 1242), (1242, 1247, 1248, 1243), (1244, 1249, 1245, 1240), (1245, 1250, 1251, 1246), (1246, 1251, 1252, 1247), (1247, 1252, 1253, 1248), (1249, 1254, 1250, 1245), (1250, 1255, 1256, 1251), (1251, 1256, 1257, 1252), (1252, 1257, 1258, 1253), (1254, 1259, 1255, 1250), (1255, 1260, 1261, 1256), (1256, 1261, 1262, 1257), (1257, 1262, 1263, 1258), (1259, 1264, 1260, 1255), (1260, 1265, 1266, 1261), (1261, 1266, 1267, 1262), (1262, 1267, 1268, 1263), (1264, 1269, 1265, 1260), (1265, 1270, 1271, 1266), (1266, 1271, 1272, 1267), (1267, 1272, 1273, 1268), (1269, 1274, 1270, 1265), (1270, 1275, 1276, 1271), (1271, 1276, 1277, 1272), (1272, 1277, 1278, 1273), (1274, 1279, 1275, 1270), (1275, 1280, 1281, 1276), (1276, 1281, 1282, 1277), (1277, 1282, 1283, 1278), (1279, 1284, 1280, 1275), (1280, 1285, 1286, 1281), (1281, 1286, 1287, 1282), (1282, 1287, 1288, 1283), (1284, 1289, 1285, 1280), (1285, 1290, 1291, 1286), (1286, 1291, 1292, 1287), (1287, 1292, 1293, 1288), (1289, 1294, 1290, 1285), (1290, 1295, 1296, 1291), (1291, 1296, 1297, 1292), (1292, 1297, 1298, 1293), (1294, 1299, 1295, 1290), (1295, 1300, 1301, 1296), (1296, 1301, 1302, 1297), (1297, 1302, 1303, 1298), (1299, 1304, 1300, 1295), (1300, 1305, 1306, 1301), (1301, 1306, 1307, 1302), (1302, 1307, 1308, 1303), (1304, 1309, 1305, 1300), (1305, 1310, 1311, 1306), (1306, 1311, 1312, 1307), (1307, 1312, 1313, 1308), (1309, 1314, 1310, 1305), (1310, 1315, 1316, 1311), (1311, 1316, 1317, 1312), (1312, 1317, 1318, 1313), (1314, 1319, 1315, 1310), (1315, 1320, 1321, 1316), (1316, 1321, 1322, 1317), (1317, 1322, 1323, 1318), (1319, 1324, 1320, 1315), (1320, 1325, 1326, 1321), (1321, 1326, 1327, 1322), (1322, 1327, 1328, 1323), (1324, 1329, 1325, 1320), (1325, 1330, 1331, 1326), (1326, 1331, 1332, 1327), (1327, 1332, 1333, 1328), (1329, 1334, 1330, 1325), (1330, 1335, 1336, 1331), (1331, 1336, 1337, 1332), (1332, 1337, 1338, 1333), (1334, 1339, 1335, 1330), (1335, 1340, 1341, 1336), (1336, 1341, 1342, 1337), (1337, 1342, 1343, 1338), (1339, 1344, 1340, 1335), (1340, 1345, 1346, 1341), (1341, 1346, 1347, 1342), (1342, 1347, 1348, 1343), (1344, 1349, 1345, 1340), (1345, 1350, 1351, 1346), (1346, 1351, 1352, 1347), (1347, 1352, 1353, 1348), (1349, 1354, 1350, 1345), (1350, 1355, 1356, 1351), (1351, 1356, 1357, 1352), (1352, 1357, 1358, 1353), (1354, 1359, 1355, 1350), (1355, 1360, 1361, 1356), (1356, 1361, 1362, 1357), (1357, 1362, 1363, 1358), (1359, 1364, 1360, 1355), (1360, 1365, 1366, 1361), (1361, 1366, 1367, 1362), (1362, 1367, 1368, 1363), (1364, 1369, 1365, 1360), (1365, 1370, 1371, 1366), (1366, 1371, 1372, 1367), (1367, 1372, 1373, 1368), (1369, 1374, 1370, 1365), (1370, 1375, 1376, 1371), (1371, 1376, 1377, 1372), (1372, 1377, 1378, 1373), (1374, 1379, 1375, 1370), (1375, 1380, 1381, 1376), (1376, 1381, 1382, 1377), (1377, 1382, 1383, 1378), (1379, 1384, 1380, 1375), (1380, 1385, 1386, 1381), (1381, 1386, 1387, 1382), (1382, 1387, 1388, 1383), (1384, 1389, 1385, 1380), (1385, 1390, 1391, 1386), (1386, 1391, 1392, 1387), (1387, 1392, 1393, 1388), (1389, 1394, 1390, 1385), (1390, 1395, 1396, 1391), (1391, 1396, 1397, 1392), (1392, 1397, 1398, 1393), (1394, 1399, 1395, 1390), (1395, 1400, 1401, 1396), (1396, 1401, 1402, 1397), (1397, 1402, 1403, 1398), (1399, 1404, 1400, 1395), (1400, 1405, 1406, 1401), (1401, 1406, 1407, 1402), (1402, 1407, 1408, 1403), (1404, 1409, 1405, 1400), (1405, 1410, 1411, 1406), (1406, 1411, 1412, 1407), (1407, 1412, 1413, 1408), (1409, 1414, 1410, 1405), (1410, 1415, 1416, 1411), (1411, 1416, 1417, 1412), (1412, 1417, 1418, 1413), (1414, 1419, 1415, 1410), (1415, 1420, 1421, 1416), (1416, 1421, 1422, 1417), (1417, 1422, 1423, 1418), (1419, 1424, 1420, 1415), (1420, 1425, 1426, 1421), (1421, 1426, 1427, 1422), (1422, 1427, 1428, 1423), (1424, 1429, 1425, 1420), (1425, 1430, 1431, 1426), (1426, 1431, 1432, 1427), (1427, 1432, 1433, 1428), (1429, 1434, 1430, 1425), (1430, 1435, 1436, 1431), (1431, 1436, 1437, 1432), (1432, 1437, 1438, 1433), (1434, 1439, 1435, 1430), (1435, 1200, 1201, 1436), (1436, 1201, 1202, 1437), (1437, 1202, 1203, 1438), (1439, 1204, 1200, 1435)])
me_torus_006.polygons.foreach_set('use_smooth', [True] * 1152)
me_torus_006.polygons.foreach_set('material_index', [0, 0, 0, 0, 0, 0, 0, 0, 0, 0, 0, 0, 0, 0, 0, 0, 0, 0, 0, 0, 0, 0, 0, 0, 0, 0, 0, 0, 0, 0, 0, 0, 0, 0, 0, 0, 0, 0, 0, 0, 0, 0, 0, 0, 0, 0, 0, 0, 0, 0, 0, 0, 0, 0, 0, 0, 0, 0, 0, 0, 0, 0, 0, 0, 0, 0, 0, 0, 0, 0, 0, 0, 0, 0, 0, 0, 0, 0, 0, 0, 0, 0, 0, 0, 0, 0, 0, 0, 0, 0, 0, 0, 0, 0, 0, 0, 0, 0, 0, 0, 0, 0, 0, 0, 0, 0, 0, 0, 0, 0, 0, 0, 0, 0, 0, 0, 0, 0, 0, 0, 0, 0, 0, 0, 0, 0, 0, 0, 0, 0, 0, 0, 0, 0, 0, 0, 0, 0, 0, 0, 0, 0, 0, 0, 0, 0, 0, 0, 0, 0, 0, 0, 0, 0, 0, 0, 0, 0, 0, 0, 0, 0, 0, 0, 0, 0, 0, 0, 0, 0, 0, 0, 0, 0, 0, 0, 0, 0, 0, 0, 0, 0, 0, 0, 0, 0, 0, 0, 0, 0, 0, 0, 1, 1, 1, 1, 1, 1, 1, 1, 1, 1, 1, 1, 1, 1, 1, 1, 1, 1, 1, 1, 1, 1, 1, 1, 1, 1, 1, 1, 1, 1, 1, 1, 1, 1, 1, 1, 1, 1, 1, 1, 1, 1, 1, 1, 1, 1, 1, 1, 1, 1, 1, 1, 1, 1, 1, 1, 1, 1, 1, 1, 1, 1, 1, 1, 1, 1, 1, 1, 1, 1, 1, 1, 1, 1, 1, 1, 1, 1, 1, 1, 1, 1, 1, 1, 1, 1, 1, 1, 1, 1, 1, 1, 1, 1, 1, 1, 1, 1, 1, 1, 1, 1, 1, 1, 1, 1, 1, 1, 1, 1, 1, 1, 1, 1, 1, 1, 1, 1, 1, 1, 1, 1, 1, 1, 1, 1, 1, 1, 1, 1, 1, 1, 1, 1, 1, 1, 1, 1, 1, 1, 1, 1, 1, 1, 1, 1, 1, 1, 1, 1, 1, 1, 1, 1, 1, 1, 1, 1, 1, 1, 1, 1, 1, 1, 1, 1, 1, 1, 1, 1, 1, 1, 1, 1, 1, 1, 1, 1, 1, 1, 1, 1, 1, 1, 1, 1, 1, 1, 1, 1, 1, 1, 2, 2, 2, 2, 2, 2, 2, 2, 2, 2, 2, 2, 2, 2, 2, 2, 2, 2, 2, 2, 2, 2, 2, 2, 2, 2, 2, 2, 2, 2, 2, 2, 2, 2, 2, 2, 2, 2, 2, 2, 2, 2, 2, 2, 2, 2, 2, 2, 2, 2, 2, 2, 2, 2, 2, 2, 2, 2, 2, 2, 2, 2, 2, 2, 2, 2, 2, 2, 2, 2, 2, 2, 2, 2, 2, 2, 2, 2, 2, 2, 2, 2, 2, 2, 2, 2, 2, 2, 2, 2, 2, 2, 2, 2, 2, 2, 2, 2, 2, 2, 2, 2, 2, 2, 2, 2, 2, 2, 2, 2, 2, 2, 2, 2, 2, 2, 2, 2, 2, 2, 2, 2, 2, 2, 2, 2, 2, 2, 2, 2, 2, 2, 2, 2, 2, 2, 2, 2, 2, 2, 2, 2, 2, 2, 2, 2, 2, 2, 2, 2, 2, 2, 2, 2, 2, 2, 2, 2, 2, 2, 2, 2, 2, 2, 2, 2, 2, 2, 2, 2, 2, 2, 2, 2, 2, 2, 2, 2, 2, 2, 2, 2, 2, 2, 2, 2, 2, 2, 2, 2, 2, 2, 0, 0, 0, 0, 0, 0, 0, 0, 0, 0, 0, 0, 0, 0, 0, 0, 0, 0, 0, 0, 0, 0, 0, 0, 0, 0, 0, 0, 0, 0, 0, 0, 0, 0, 0, 0, 0, 0, 0, 0, 0, 0, 0, 0, 0, 0, 0, 0, 0, 0, 0, 0, 0, 0, 0, 0, 0, 0, 0, 0, 0, 0, 0, 0, 0, 0, 0, 0, 0, 0, 0, 0, 0, 0, 0, 0, 0, 0, 0, 0, 0, 0, 0, 0, 0, 0, 0, 0, 0, 0, 0, 0, 0, 0, 0, 0, 0, 0, 0, 0, 0, 0, 0, 0, 0, 0, 0, 0, 0, 0, 0, 0, 0, 0, 0, 0, 0, 0, 0, 0, 0, 0, 0, 0, 0, 0, 0, 0, 0, 0, 0, 0, 0, 0, 0, 0, 0, 0, 0, 0, 0, 0, 0, 0, 0, 0, 0, 0, 0, 0, 0, 0, 0, 0, 0, 0, 0, 0, 0, 0, 0, 0, 0, 0, 0, 0, 0, 0, 0, 0, 0, 0, 0, 0, 0, 0, 0, 0, 0, 0, 0, 0, 0, 0, 0, 0, 0, 0, 0, 0, 0, 0, 1, 1, 1, 1, 1, 1, 1, 1, 1, 1, 1, 1, 1, 1, 1, 1, 1, 1, 1, 1, 1, 1, 1, 1, 1, 1, 1, 1, 1, 1, 1, 1, 1, 1, 1, 1, 1, 1, 1, 1, 1, 1, 1, 1, 1, 1, 1, 1, 1, 1, 1, 1, 1, 1, 1, 1, 1, 1, 1, 1, 1, 1, 1, 1, 1, 1, 1, 1, 1, 1, 1, 1, 1, 1, 1, 1, 1, 1, 1, 1, 1, 1, 1, 1, 1, 1, 1, 1, 1, 1, 1, 1, 1, 1, 1, 1, 1, 1, 1, 1, 1, 1, 1, 1, 1, 1, 1, 1, 1, 1, 1, 1, 1, 1, 1, 1, 1, 1, 1, 1, 1, 1, 1, 1, 1, 1, 1, 1, 1, 1, 1, 1, 1, 1, 1, 1, 1, 1, 1, 1, 1, 1, 1, 1, 1, 1, 1, 1, 1, 1, 1, 1, 1, 1, 1, 1, 1, 1, 1, 1, 1, 1, 1, 1, 1, 1, 1, 1, 1, 1, 1, 1, 1, 1, 1, 1, 1, 1, 1, 1, 1, 1, 1, 1, 1, 1, 1, 1, 1, 1, 1, 1, 2, 2, 2, 2, 2, 2, 2, 2, 2, 2, 2, 2, 2, 2, 2, 2, 2, 2, 2, 2, 2, 2, 2, 2, 2, 2, 2, 2, 2, 2, 2, 2, 2, 2, 2, 2, 2, 2, 2, 2, 2, 2, 2, 2, 2, 2, 2, 2, 2, 2, 2, 2, 2, 2, 2, 2, 2, 2, 2, 2, 2, 2, 2, 2, 2, 2, 2, 2, 2, 2, 2, 2, 2, 2, 2, 2, 2, 2, 2, 2, 2, 2, 2, 2, 2, 2, 2, 2, 2, 2, 2, 2, 2, 2, 2, 2, 2, 2, 2, 2, 2, 2, 2, 2, 2, 2, 2, 2, 2, 2, 2, 2, 2, 2, 2, 2, 2, 2, 2, 2, 2, 2, 2, 2, 2, 2, 2, 2, 2, 2, 2, 2, 2, 2, 2, 2, 2, 2, 2, 2, 2, 2, 2, 2, 2, 2, 2, 2, 2, 2, 2, 2, 2, 2, 2, 2, 2, 2, 2, 2, 2, 2, 2, 2, 2, 2, 2, 2, 2, 2, 2, 2, 2, 2, 2, 2, 2, 2, 2, 2, 2, 2, 2, 2, 2, 2, 2, 2, 2, 2, 2, 2])
me_torus_006.materials.append(mat_material_005)
me_torus_006.materials.append(mat_material_004)
me_torus_006.materials.append(mat_material_001)
me_torus_006.use_remesh_preserve_volume = False
me_torus_006.use_remesh_preserve_attributes = False
me_torus_006.use_mirror_vertex_groups = False
me_torus_006.update()
me_sphere = bpy.data.meshes.new('Sphere')
me_sphere.from_pydata([(0.0, 0.1951, 0.9808), (0.0, 0.3827, 0.9239), (0.0, 0.5556, 0.8315), (0.0, 0.7071, 0.7071), (0.0, 0.8315, 0.5556), (0.0, 0.9239, 0.3827), (0.0, 0.9808, 0.1951), (0.0, 1.0, 7.55e-08), (0.0, 0.9808, -0.1951), (0.0, 0.5556, -0.8315), (0.03806, 0.1913, 0.9808), (0.07466, 0.3753, 0.9239), (0.1084, 0.5449, 0.8315), (0.1379, 0.6935, 0.7071), (0.1622, 0.8155, 0.5556), (0.1802, 0.9061, 0.3827), (0.1913, 0.9619, 0.1951), (0.1951, 0.9808, 7.55e-08), (0.1913, 0.9619, -0.1951), (0.1802, 0.9061, -0.3827), (0.1622, 0.8155, -0.5556), (0.1379, 0.6935, -0.7071), (0.1084, 0.5449, -0.8315), (0.07466, 0.3753, -0.9239), (0.03806, 0.1913, -0.9808), (0.07466, 0.1802, 0.9808), (0.1464, 0.3536, 0.9239), (0.2126, 0.5133, 0.8315), (0.2706, 0.6533, 0.7071), (0.3182, 0.7682, 0.5556), (0.3536, 0.8536, 0.3827), (0.3753, 0.9061, 0.1951), (0.3827, 0.9239, 7.55e-08), (0.3753, 0.9061, -0.1951), (0.3536, 0.8536, -0.3827), (0.3182, 0.7682, -0.5556), (0.2706, 0.6533, -0.7071), (0.2126, 0.5133, -0.8315), (0.1464, 0.3536, -0.9239), (0.07466, 0.1802, -0.9808), (0.1084, 0.1622, 0.9808), (0.2126, 0.3182, 0.9239), (0.3087, 0.4619, 0.8315), (0.3928, 0.5879, 0.7071), (0.4619, 0.6913, 0.5556), (0.5133, 0.7682, 0.3827), (0.5449, 0.8155, 0.1951), (0.5556, 0.8315, 7.55e-08), (0.5449, 0.8155, -0.1951), (0.5133, 0.7682, -0.3827), (0.4619, 0.6913, -0.5556), (0.3928, 0.5879, -0.7071), (0.3087, 0.4619, -0.8315), (0.2126, 0.3182, -0.9239), (0.1084, 0.1622, -0.9808), (0.1379, 0.1379, 0.9808), (0.2706, 0.2706, 0.9239), (0.3928, 0.3928, 0.8315), (0.5, 0.5, 0.7071), (0.5879, 0.5879, 0.5556), (0.6533, 0.6533, 0.3827), (0.6935, 0.6935, 0.1951), (0.7071, 0.7071, 7.55e-08), (0.6935, 0.6935, -0.1951), (0.6533, 0.6533, -0.3827), (0.5879, 0.5879, -0.5556), (0.5, 0.5, -0.7071), (0.3928, 0.3928, -0.8315), (0.2706, 0.2706, -0.9239), (0.1379, 0.1379, -0.9808), (0.1622, 0.1084, 0.9808), (0.3182, 0.2126, 0.9239), (0.4619, 0.3087, 0.8315), (0.5879, 0.3928, 0.7071), (0.6913, 0.4619, 0.5556), (0.7682, 0.5133, 0.3827), (0.8155, 0.5449, 0.1951), (0.8315, 0.5556, 7.55e-08), (0.8155, 0.5449, -0.1951), (0.7682, 0.5133, -0.3827), (0.6913, 0.4619, -0.5556), (0.5879, 0.3928, -0.7071), (0.4619, 0.3087, -0.8315), (0.3182, 0.2126, -0.9239), (0.1622, 0.1084, -0.9808), (0.1802, 0.07466, 0.9808), (0.3536, 0.1464, 0.9239), (0.5133, 0.2126, 0.8315), (0.6533, 0.2706, 0.7071), (0.7682, 0.3182, 0.5556), (0.8536, 0.3536, 0.3827), (0.9061, 0.3753, 0.1951), (0.9239, 0.3827, 7.55e-08), (0.9061, 0.3753, -0.1951), (0.8536, 0.3536, -0.3827), (0.7682, 0.3182, -0.5556), (0.6533, 0.2706, -0.7071), (0.5133, 0.2126, -0.8315), (0.3536, 0.1464, -0.9239), (0.1802, 0.07466, -0.9808), (0.1913, 0.03806, 0.9808), (0.3753, 0.07466, 0.9239), (0.5449, 0.1084, 0.8315), (0.6935, 0.1379, 0.7071), (0.8155, 0.1622, 0.5556), (0.9061, 0.1802, 0.3827), (0.9619, 0.1913, 0.1951), (0.9808, 0.1951, 7.55e-08), (0.9619, 0.1913, -0.1951), (0.9061, 0.1802, -0.3827), (0.8155, 0.1622, -0.5556), (0.6935, 0.1379, -0.7071), (0.5449, 0.1084, -0.8315), (0.3753, 0.07466, -0.9239), (0.1913, 0.03806, -0.9808), (0.1951, -3.266e-07, 0.9808), (0.3827, -3.192e-07, 0.9239), (0.5556, -3.117e-07, 0.8315), (0.7071, -3.192e-07, 0.7071), (0.8315, -3.341e-07, 0.5556), (0.9239, -2.745e-07, 0.3827), (0.9808, -3.937e-07, 0.1951), (1.0, -3.788e-07, 7.55e-08), (0.9808, -3.937e-07, -0.1951), (0.9239, -2.298e-07, -0.3827), (0.8315, -3.341e-07, -0.5556), (0.7071, -3.192e-07, -0.7071), (0.5556, -3.415e-07, -0.8315), (0.3827, -3.043e-07, -0.9239), (0.1951, -3.08e-07, -0.9808), (0.1913, -0.03806, 0.9808), (0.3753, -0.07466, 0.9239), (0.5449, -0.1084, 0.8315), (0.6935, -0.138, 0.7071), (0.8155, -0.1622, 0.5556), (0.9061, -0.1802, 0.3827), (0.9619, -0.1913, 0.1951), (0.9808, -0.1951, 7.55e-08), (0.9619, -0.1913, -0.1951), (0.9061, -0.1802, -0.3827), (0.8155, -0.1622, -0.5556), (0.6935, -0.138, -0.7071), (0.5449, -0.1084, -0.8315), (0.3753, -0.07466, -0.9239), (0.1913, -0.03806, -0.9808), (0.1802, -0.07466, 0.9808), (0.3536, -0.1464, 0.9239), (0.5133, -0.2126, 0.8315), (0.6533, -0.2706, 0.7071), (0.7682, -0.3182, 0.5556), (0.8536, -0.3536, 0.3827), (0.9061, -0.3753, 0.1951), (0.9239, -0.3827, 7.55e-08), (0.9061, -0.3753, -0.1951), (0.8536, -0.3536, -0.3827), (0.7682, -0.3182, -0.5556), (0.6533, -0.2706, -0.7071), (0.5133, -0.2126, -0.8315), (0.3536, -0.1464, -0.9239), (0.1802, -0.07466, -0.9808), (0.1622, -0.1084, 0.9808), (0.3182, -0.2126, 0.9239), (0.4619, -0.3087, 0.8315), (0.5879, -0.3928, 0.7071), (0.6913, -0.4619, 0.5556), (0.7682, -0.5133, 0.3827), (0.8155, -0.5449, 0.1951), (0.8315, -0.5556, 7.55e-08), (0.8155, -0.5449, -0.1951), (0.7682, -0.5133, -0.3827), (0.6913, -0.4619, -0.5556), (0.5879, -0.3928, -0.7071), (0.4619, -0.3087, -0.8315), (0.3182, -0.2126, -0.9239), (0.1622, -0.1084, -0.9808), (0.1379, -0.138, 0.9808), (0.2706, -0.2706, 0.9239), (0.3928, -0.3928, 0.8315), (0.5, -0.5, 0.7071), (0.5879, -0.5879, 0.5556), (0.6533, -0.6533, 0.3827), (0.6935, -0.6935, 0.1951), (0.7071, -0.7071, 7.55e-08), (0.6935, -0.6935, -0.1951), (0.6533, -0.6533, -0.3827), (0.5879, -0.5879, -0.5556), (0.5, -0.5, -0.7071), (0.3928, -0.3928, -0.8315), (0.2706, -0.2706, -0.9239), (0.1379, -0.138, -0.9808), (0.1084, -0.1622, 0.9808), (0.2126, -0.3182, 0.9239), (0.3087, -0.4619, 0.8315), (0.3928, -0.5879, 0.7071), (0.4619, -0.6913, 0.5556), (0.5133, -0.7682, 0.3827), (0.5449, -0.8155, 0.1951), (0.5556, -0.8315, 7.55e-08), (0.5449, -0.8155, -0.1951), (0.5133, -0.7682, -0.3827), (0.4619, -0.6913, -0.5556), (0.3928, -0.5879, -0.7071), (0.3087, -0.4619, -0.8315), (0.2126, -0.3182, -0.9239), (0.1084, -0.1622, -0.9808), (0.0, -3.258e-07, -1.0), (0.07466, -0.1802, 0.9808), (0.1464, -0.3536, 0.9239), (0.2126, -0.5133, 0.8315), (0.2706, -0.6533, 0.7071), (0.3182, -0.7682, 0.5556), (0.3536, -0.8536, 0.3827), (0.3753, -0.9061, 0.1951), (0.3827, -0.9239, 7.55e-08), (0.3753, -0.9061, -0.1951), (0.3536, -0.8536, -0.3827), (0.3182, -0.7682, -0.5556), (0.2706, -0.6533, -0.7071), (0.2126, -0.5133, -0.8315), (0.1464, -0.3536, -0.9239), (0.07466, -0.1802, -0.9808), (0.03806, -0.1913, 0.9808), (0.07466, -0.3753, 0.9239), (0.1084, -0.5449, 0.8315), (0.1379, -0.6935, 0.7071), (0.1622, -0.8155, 0.5556), (0.1802, -0.9061, 0.3827), (0.1913, -0.9619, 0.1951), (0.1951, -0.9808, 7.55e-08), (0.1913, -0.9619, -0.1951), (0.1802, -0.9061, -0.3827), (0.1622, -0.8155, -0.5556), (0.1379, -0.6935, -0.7071), (0.1084, -0.5449, -0.8315), (0.07466, -0.3753, -0.9239), (0.03806, -0.1913, -0.9808), (-7.212e-09, -0.1951, 0.9808), (4.122e-08, -0.3827, 0.9239), (2.632e-08, -0.5556, 0.8315), (-2.584e-08, -0.7071, 0.7071), (-8.544e-08, -0.8315, 0.5556), (6.357e-08, -0.9239, 0.3827), (-8.544e-08, -0.9808, 0.1951), (-1.003e-07, -1.0, 7.55e-08), (-8.544e-08, -0.9808, -0.1951), (6.357e-08, -0.9239, -0.3827), (-8.544e-08, -0.8315, -0.5556), (-2.584e-08, -0.7071, -0.7071), (-1.094e-08, -0.5556, -0.8315), (3.964e-09, -0.3827, -0.9239), (3.964e-09, -0.1951, -0.9808), (-0.03806, -0.1913, 0.9808), (-0.07466, -0.3753, 0.9239), (-0.1084, -0.5449, 0.8315), (-0.1379, -0.6935, 0.7071), (-0.1622, -0.8155, 0.5556), (-0.1802, -0.9061, 0.3827), (-0.1913, -0.9619, 0.1951), (-0.1951, -0.9808, 7.55e-08), (-0.1913, -0.9619, -0.1951), (-0.1802, -0.9061, -0.3827), (-0.1622, -0.8155, -0.5556), (-0.1379, -0.6935, -0.7071), (-0.1084, -0.5449, -0.8315), (-0.07466, -0.3753, -0.9239), (-0.03806, -0.1913, -0.9808), (-0.07466, -0.1802, 0.9808), (-0.1464, -0.3536, 0.9239), (-0.2126, -0.5133, 0.8315), (-0.2706, -0.6533, 0.7071), (-0.3182, -0.7682, 0.5556), (-0.3536, -0.8536, 0.3827), (-0.3753, -0.9061, 0.1951), (-0.3827, -0.9239, 7.55e-08), (-0.3753, -0.9061, -0.1951), (-0.3536, -0.8536, -0.3827), (-0.3182, -0.7682, -0.5556), (-0.2706, -0.6533, -0.7071), (-0.2126, -0.5133, -0.8315), (-0.1464, -0.3536, -0.9239), (-0.07466, -0.1802, -0.9808), (-0.1084, -0.1622, 0.9808), (-0.2126, -0.3182, 0.9239), (-0.3087, -0.4619, 0.8315), (-0.3928, -0.5879, 0.7071), (-0.4619, -0.6913, 0.5556), (-0.5133, -0.7682, 0.3827), (-0.5449, -0.8155, 0.1951), (-0.5556, -0.8315, 7.55e-08), (-0.5449, -0.8155, -0.1951), (-0.5133, -0.7682, -0.3827), (-0.4619, -0.6913, -0.5556), (-0.3928, -0.5879, -0.7071), (-0.3087, -0.4619, -0.8315), (-0.2126, -0.3182, -0.9239), (-0.1084, -0.1622, -0.9808), (-2.304e-07, -5.562e-07, 1.0), (-0.1379, -0.138, 0.9808), (-0.2706, -0.2706, 0.9239), (-0.3928, -0.3928, 0.8315), (-0.5, -0.5, 0.7071), (-0.5879, -0.5879, 0.5556), (-0.6533, -0.6533, 0.3827), (-0.6935, -0.6935, 0.1951), (-0.7071, -0.7071, 7.55e-08), (-0.6935, -0.6935, -0.1951), (-0.6533, -0.6533, -0.3827), (-0.5879, -0.5879, -0.5556), (-0.5, -0.5, -0.7071), (-0.3928, -0.3928, -0.8315), (-0.2706, -0.2706, -0.9239), (-0.1379, -0.1379, -0.9808), (-0.1622, -0.1084, 0.9808), (-0.3182, -0.2126, 0.9239), (-0.4619, -0.3087, 0.8315), (-0.5879, -0.3928, 0.7071), (-0.6913, -0.4619, 0.5556), (-0.7682, -0.5133, 0.3827), (-0.8155, -0.5449, 0.1951), (-0.8315, -0.5556, 7.55e-08), (-0.8155, -0.5449, -0.1951), (-0.7682, -0.5133, -0.3827), (-0.6913, -0.4619, -0.5556), (-0.5879, -0.3928, -0.7071), (-0.4619, -0.3087, -0.8315), (-0.3182, -0.2126, -0.9239), (-0.1622, -0.1084, -0.9808), (-0.1802, -0.07466, 0.9808), (-0.3536, -0.1464, 0.9239), (-0.5133, -0.2126, 0.8315), (-0.6533, -0.2706, 0.7071), (-0.7682, -0.3182, 0.5556), (-0.8536, -0.3536, 0.3827), (-0.9061, -0.3753, 0.1951), (-0.9239, -0.3827, 7.55e-08), (-0.9061, -0.3753, -0.1951), (-0.8536, -0.3536, -0.3827), (-0.7682, -0.3182, -0.5556), (-0.6533, -0.2706, -0.7071), (-0.5133, -0.2126, -0.8315), (-0.3536, -0.1464, -0.9239), (-0.1802, -0.07466, -0.9808), (-0.1913, -0.03806, 0.9808), (-0.3753, -0.07466, 0.9239), (-0.5449, -0.1084, 0.8315), (-0.6935, -0.1379, 0.7071), (-0.8155, -0.1622, 0.5556), (-0.9061, -0.1802, 0.3827), (-0.9619, -0.1913, 0.1951), (-0.9808, -0.1951, 7.55e-08), (-0.9619, -0.1913, -0.1951), (-0.9061, -0.1802, -0.3827), (-0.8155, -0.1622, -0.5556), (-0.6935, -0.1379, -0.7071), (-0.5449, -0.1084, -0.8315), (-0.3753, -0.07466, -0.9239), (-0.1913, -0.03806, -0.9808), (-0.1951, -3.117e-07, 0.9808), (-0.3827, -2.819e-07, 0.9239), (-0.5556, -2.819e-07, 0.8315), (-0.7071, -1.851e-07, 0.7071), (-0.8315, -1.404e-07, 0.5556), (-0.9239, -3.192e-07, 0.3827), (-0.9808, -9.567e-08, 0.1951), (-1.0, -1.404e-07, 7.55e-08), (-0.9808, -9.567e-08, -0.1951), (-0.9239, -3.192e-07, -0.3827), (-0.8315, -1.404e-07, -0.5556), (-0.7071, -1.851e-07, -0.7071), (-0.5556, -2.596e-07, -0.8315), (-0.3827, -2.521e-07, -0.9239), (-0.1951, -3.155e-07, -0.9808), (-0.1913, 0.03806, 0.9808), (-0.3753, 0.07466, 0.9239), (-0.5449, 0.1084, 0.8315), (-0.6935, 0.1379, 0.7071), (-0.8155, 0.1622, 0.5556), (-0.9061, 0.1802, 0.3827), (-0.9619, 0.1913, 0.1951), (-0.9808, 0.1951, 7.55e-08), (-0.9619, 0.1913, -0.1951), (-0.9061, 0.1802, -0.3827), (-0.8155, 0.1622, -0.5556), (-0.6935, 0.1379, -0.7071), (-0.5449, 0.1084, -0.8315), (-0.3753, 0.07466, -0.9239), (-0.1913, 0.03806, -0.9808), (-0.1802, 0.07466, 0.9808), (-0.3536, 0.1464, 0.9239), (-0.5133, 0.2126, 0.8315), (-0.6533, 0.2706, 0.7071), (-0.7682, 0.3182, 0.5556), (-0.8536, 0.3536, 0.3827), (-0.9061, 0.3753, 0.1951), (-0.9239, 0.3827, 7.55e-08), (-0.9061, 0.3753, -0.1951), (-0.8536, 0.3536, -0.3827), (-0.7682, 0.3182, -0.5556), (-0.6533, 0.2706, -0.7071), (-0.5133, 0.2126, -0.8315), (-0.3536, 0.1464, -0.9239), (-0.1802, 0.07466, -0.9808), (-0.1622, 0.1084, 0.9808), (-0.3182, 0.2126, 0.9239), (-0.4619, 0.3087, 0.8315), (-0.5879, 0.3928, 0.7071), (-0.6913, 0.4619, 0.5556), (-0.7682, 0.5133, 0.3827), (-0.8155, 0.5449, 0.1951), (-0.8315, 0.5556, 7.55e-08), (-0.8155, 0.5449, -0.1951), (-0.7682, 0.5133, -0.3827), (-0.6913, 0.4619, -0.5556), (-0.5879, 0.3928, -0.7071), (-0.4619, 0.3087, -0.8315), (-0.3182, 0.2126, -0.9239), (-0.1622, 0.1084, -0.9808), (-0.1379, 0.1379, 0.9808), (-0.2706, 0.2706, 0.9239), (-0.3928, 0.3928, 0.8315), (-0.5, 0.5, 0.7071), (-0.5879, 0.5879, 0.5556), (-0.6533, 0.6533, 0.3827), (-0.6935, 0.6935, 0.1951), (-0.7071, 0.7071, 7.55e-08), (-0.6935, 0.6935, -0.1951), (-0.6533, 0.6533, -0.3827), (-0.5879, 0.5879, -0.5556), (-0.5, 0.5, -0.7071), (-0.3928, 0.3928, -0.8315), (-0.2706, 0.2706, -0.9239), (-0.1379, 0.1379, -0.9808), (-0.1084, 0.1622, 0.9808), (-0.2126, 0.3182, 0.9239), (-0.3087, 0.4619, 0.8315), (-0.3928, 0.5879, 0.7071), (-0.4619, 0.6913, 0.5556), (-0.5133, 0.7682, 0.3827), (-0.5449, 0.8155, 0.1951), (-0.5556, 0.8315, 7.55e-08), (-0.5449, 0.8155, -0.1951), (-0.5133, 0.7682, -0.3827), (-0.4619, 0.6913, -0.5556), (-0.3928, 0.5879, -0.7071), (-0.3087, 0.4619, -0.8315), (-0.2126, 0.3182, -0.9239), (-0.1084, 0.1622, -0.9808), (-0.07466, 0.1802, 0.9808), (-0.1464, 0.3536, 0.9239), (-0.2126, 0.5133, 0.8315), (-0.2706, 0.6533, 0.7071), (-0.3182, 0.7682, 0.5556), (-0.3536, 0.8536, 0.3827), (-0.3753, 0.9061, 0.1951), (-0.3827, 0.9239, 7.55e-08), (-0.3753, 0.9061, -0.1951), (-0.3536, 0.8536, -0.3827), (-0.3182, 0.7682, -0.5556), (-0.2706, 0.6533, -0.7071), (-0.2126, 0.5133, -0.8315), (-0.1464, 0.3536, -0.9239), (-0.07466, 0.1802, -0.9808), (-0.03806, 0.1913, 0.9808), (-0.07466, 0.3753, 0.9239), (-0.1084, 0.5449, 0.8315), (-0.1379, 0.6935, 0.7071), (-0.1622, 0.8155, 0.5556), (-0.1802, 0.9061, 0.3827), (-0.1913, 0.9619, 0.1951), (-0.1951, 0.9808, 7.55e-08), (-0.1913, 0.9619, -0.1951), (-0.1802, 0.9061, -0.3827), (-0.1622, 0.8155, -0.5556), (-0.1379, 0.6935, -0.7071), (-0.1084, 0.5449, -0.8315), (-0.07466, 0.3753, -0.9239), (-0.03806, 0.1913, -0.9808), (6.357e-08, 0.9239, -0.3827), (2.722e-07, 0.8315, -0.5556), (1.53e-07, 0.7071, -0.7071), (7.847e-08, 0.3827, -0.9239), (1.514e-08, 0.1951, -0.9808)], [], [(0, 296, 10), (205, 481, 24), (8, 7, 17, 18), (1, 0, 10, 11), (477, 8, 18, 19), (2, 1, 11, 12), (478, 477, 19, 20), (3, 2, 12, 13), (479, 478, 20, 21), (4, 3, 13, 14), (9, 479, 21, 22), (5, 4, 14, 15), (480, 9, 22, 23), (6, 5, 15, 16), (481, 480, 23, 24), (7, 6, 16, 17), (24, 23, 38, 39), (17, 16, 31, 32), (10, 296, 25), (205, 24, 39), (18, 17, 32, 33), (11, 10, 25, 26), (19, 18, 33, 34), (12, 11, 26, 27), (20, 19, 34, 35), (13, 12, 27, 28), (21, 20, 35, 36), (14, 13, 28, 29), (22, 21, 36, 37), (15, 14, 29, 30), (23, 22, 37, 38), (16, 15, 30, 31), (28, 27, 42, 43), (36, 35, 50, 51), (29, 28, 43, 44), (37, 36, 51, 52), (30, 29, 44, 45), (38, 37, 52, 53), (31, 30, 45, 46), (39, 38, 53, 54), (32, 31, 46, 47), (25, 296, 40), (205, 39, 54), (33, 32, 47, 48), (26, 25, 40, 41), (34, 33, 48, 49), (27, 26, 41, 42), (35, 34, 49, 50), (47, 46, 61, 62), (40, 296, 55), (205, 54, 69), (48, 47, 62, 63), (41, 40, 55, 56), (49, 48, 63, 64), (42, 41, 56, 57), (50, 49, 64, 65), (43, 42, 57, 58), (51, 50, 65, 66), (44, 43, 58, 59), (52, 51, 66, 67), (45, 44, 59, 60), (53, 52, 67, 68), (46, 45, 60, 61), (54, 53, 68, 69), (66, 65, 80, 81), (59, 58, 73, 74), (67, 66, 81, 82), (60, 59, 74, 75), (68, 67, 82, 83), (61, 60, 75, 76), (69, 68, 83, 84), (62, 61, 76, 77), (55, 296, 70), (205, 69, 84), (63, 62, 77, 78), (56, 55, 70, 71), (64, 63, 78, 79), (57, 56, 71, 72), (65, 64, 79, 80), (58, 57, 72, 73), (70, 296, 85), (205, 84, 99), (78, 77, 92, 93), (71, 70, 85, 86), (79, 78, 93, 94), (72, 71, 86, 87), (80, 79, 94, 95), (73, 72, 87, 88), (81, 80, 95, 96), (74, 73, 88, 89), (82, 81, 96, 97), (75, 74, 89, 90), (83, 82, 97, 98), (76, 75, 90, 91), (84, 83, 98, 99), (77, 76, 91, 92), (89, 88, 103, 104), (97, 96, 111, 112), (90, 89, 104, 105), (98, 97, 112, 113), (91, 90, 105, 106), (99, 98, 113, 114), (92, 91, 106, 107), (85, 296, 100), (205, 99, 114), (93, 92, 107, 108), (86, 85, 100, 101), (94, 93, 108, 109), (87, 86, 101, 102), (95, 94, 109, 110), (88, 87, 102, 103), (96, 95, 110, 111), (108, 107, 122, 123), (101, 100, 115, 116), (109, 108, 123, 124), (102, 101, 116, 117), (110, 109, 124, 125), (103, 102, 117, 118), (111, 110, 125, 126), (104, 103, 118, 119), (112, 111, 126, 127), (105, 104, 119, 120), (113, 112, 127, 128), (106, 105, 120, 121), (114, 113, 128, 129), (107, 106, 121, 122), (100, 296, 115), (205, 114, 129), (127, 126, 141, 142), (120, 119, 134, 135), (128, 127, 142, 143), (121, 120, 135, 136), (129, 128, 143, 144), (122, 121, 136, 137), (115, 296, 130), (205, 129, 144), (123, 122, 137, 138), (116, 115, 130, 131), (124, 123, 138, 139), (117, 116, 131, 132), (125, 124, 139, 140), (118, 117, 132, 133), (126, 125, 140, 141), (119, 118, 133, 134), (139, 138, 153, 154), (132, 131, 146, 147), (140, 139, 154, 155), (133, 132, 147, 148), (141, 140, 155, 156), (134, 133, 148, 149), (142, 141, 156, 157), (135, 134, 149, 150), (143, 142, 157, 158), (136, 135, 150, 151), (144, 143, 158, 159), (137, 136, 151, 152), (130, 296, 145), (205, 144, 159), (138, 137, 152, 153), (131, 130, 145, 146), (158, 157, 172, 173), (151, 150, 165, 166), (159, 158, 173, 174), (152, 151, 166, 167), (145, 296, 160), (205, 159, 174), (153, 152, 167, 168), (146, 145, 160, 161), (154, 153, 168, 169), (147, 146, 161, 162), (155, 154, 169, 170), (148, 147, 162, 163), (156, 155, 170, 171), (149, 148, 163, 164), (157, 156, 171, 172), (150, 149, 164, 165), (162, 161, 176, 177), (170, 169, 184, 185), (163, 162, 177, 178), (171, 170, 185, 186), (164, 163, 178, 179), (172, 171, 186, 187), (165, 164, 179, 180), (173, 172, 187, 188), (166, 165, 180, 181), (174, 173, 188, 189), (167, 166, 181, 182), (160, 296, 175), (205, 174, 189), (168, 167, 182, 183), (161, 160, 175, 176), (169, 168, 183, 184), (181, 180, 195, 196), (189, 188, 203, 204), (182, 181, 196, 197), (175, 296, 190), (205, 189, 204), (183, 182, 197, 198), (176, 175, 190, 191), (184, 183, 198, 199), (177, 176, 191, 192), (185, 184, 199, 200), (178, 177, 192, 193), (186, 185, 200, 201), (179, 178, 193, 194), (187, 186, 201, 202), (180, 179, 194, 195), (188, 187, 202, 203), (200, 199, 215, 216), (193, 192, 208, 209), (201, 200, 216, 217), (194, 193, 209, 210), (202, 201, 217, 218), (195, 194, 210, 211), (203, 202, 218, 219), (196, 195, 211, 212), (204, 203, 219, 220), (197, 196, 212, 213), (190, 296, 206), (205, 204, 220), (198, 197, 213, 214), (191, 190, 206, 207), (199, 198, 214, 215), (192, 191, 207, 208), (220, 219, 234, 235), (213, 212, 227, 228), (206, 296, 221), (205, 220, 235), (214, 213, 228, 229), (207, 206, 221, 222), (215, 214, 229, 230), (208, 207, 222, 223), (216, 215, 230, 231), (209, 208, 223, 224), (217, 216, 231, 232), (210, 209, 224, 225), (218, 217, 232, 233), (211, 210, 225, 226), (219, 218, 233, 234), (212, 211, 226, 227), (224, 223, 238, 239), (232, 231, 246, 247), (225, 224, 239, 240), (233, 232, 247, 248), (226, 225, 240, 241), (234, 233, 248, 249), (227, 226, 241, 242), (235, 234, 249, 250), (228, 227, 242, 243), (221, 296, 236), (205, 235, 250), (229, 228, 243, 244), (222, 221, 236, 237), (230, 229, 244, 245), (223, 222, 237, 238), (231, 230, 245, 246), (243, 242, 257, 258), (236, 296, 251), (205, 250, 265), (244, 243, 258, 259), (237, 236, 251, 252), (245, 244, 259, 260), (238, 237, 252, 253), (246, 245, 260, 261), (239, 238, 253, 254), (247, 246, 261, 262), (240, 239, 254, 255), (248, 247, 262, 263), (241, 240, 255, 256), (249, 248, 263, 264), (242, 241, 256, 257), (250, 249, 264, 265), (262, 261, 276, 277), (255, 254, 269, 270), (263, 262, 277, 278), (256, 255, 270, 271), (264, 263, 278, 279), (257, 256, 271, 272), (265, 264, 279, 280), (258, 257, 272, 273), (251, 296, 266), (205, 265, 280), (259, 258, 273, 274), (252, 251, 266, 267), (260, 259, 274, 275), (253, 252, 267, 268), (261, 260, 275, 276), (254, 253, 268, 269), (205, 280, 295), (274, 273, 288, 289), (267, 266, 281, 282), (275, 274, 289, 290), (268, 267, 282, 283), (276, 275, 290, 291), (269, 268, 283, 284), (277, 276, 291, 292), (270, 269, 284, 285), (278, 277, 292, 293), (271, 270, 285, 286), (279, 278, 293, 294), (272, 271, 286, 287), (280, 279, 294, 295), (273, 272, 287, 288), (266, 296, 281), (293, 292, 308, 309), (286, 285, 301, 302), (294, 293, 309, 310), (287, 286, 302, 303), (295, 294, 310, 311), (288, 287, 303, 304), (281, 296, 297), (205, 295, 311), (289, 288, 304, 305), (282, 281, 297, 298), (290, 289, 305, 306), (283, 282, 298, 299), (291, 290, 306, 307), (284, 283, 299, 300), (292, 291, 307, 308), (285, 284, 300, 301), (298, 297, 312, 313), (306, 305, 320, 321), (299, 298, 313, 314), (307, 306, 321, 322), (300, 299, 314, 315), (308, 307, 322, 323), (301, 300, 315, 316), (309, 308, 323, 324), (302, 301, 316, 317), (310, 309, 324, 325), (303, 302, 317, 318), (311, 310, 325, 326), (304, 303, 318, 319), (297, 296, 312), (205, 311, 326), (305, 304, 319, 320), (317, 316, 331, 332), (325, 324, 339, 340), (318, 317, 332, 333), (326, 325, 340, 341), (319, 318, 333, 334), (312, 296, 327), (205, 326, 341), (320, 319, 334, 335), (313, 312, 327, 328), (321, 320, 335, 336), (314, 313, 328, 329), (322, 321, 336, 337), (315, 314, 329, 330), (323, 322, 337, 338), (316, 315, 330, 331), (324, 323, 338, 339), (336, 335, 350, 351), (329, 328, 343, 344), (337, 336, 351, 352), (330, 329, 344, 345), (338, 337, 352, 353), (331, 330, 345, 346), (339, 338, 353, 354), (332, 331, 346, 347), (340, 339, 354, 355), (333, 332, 347, 348), (341, 340, 355, 356), (334, 333, 348, 349), (327, 296, 342), (205, 341, 356), (335, 334, 349, 350), (328, 327, 342, 343), (355, 354, 369, 370), (348, 347, 362, 363), (356, 355, 370, 371), (349, 348, 363, 364), (342, 296, 357), (205, 356, 371), (350, 349, 364, 365), (343, 342, 357, 358), (351, 350, 365, 366), (344, 343, 358, 359), (352, 351, 366, 367), (345, 344, 359, 360), (353, 352, 367, 368), (346, 345, 360, 361), (354, 353, 368, 369), (347, 346, 361, 362), (359, 358, 373, 374), (367, 366, 381, 382), (360, 359, 374, 375), (368, 367, 382, 383), (361, 360, 375, 376), (369, 368, 383, 384), (362, 361, 376, 377), (370, 369, 384, 385), (363, 362, 377, 378), (371, 370, 385, 386), (364, 363, 378, 379), (357, 296, 372), (205, 371, 386), (365, 364, 379, 380), (358, 357, 372, 373), (366, 365, 380, 381), (378, 377, 392, 393), (386, 385, 400, 401), (379, 378, 393, 394), (372, 296, 387), (205, 386, 401), (380, 379, 394, 395), (373, 372, 387, 388), (381, 380, 395, 396), (374, 373, 388, 389), (382, 381, 396, 397), (375, 374, 389, 390), (383, 382, 397, 398), (376, 375, 390, 391), (384, 383, 398, 399), (377, 376, 391, 392), (385, 384, 399, 400), (397, 396, 411, 412), (390, 389, 404, 405), (398, 397, 412, 413), (391, 390, 405, 406), (399, 398, 413, 414), (392, 391, 406, 407), (400, 399, 414, 415), (393, 392, 407, 408), (401, 400, 415, 416), (394, 393, 408, 409), (387, 296, 402), (205, 401, 416), (395, 394, 409, 410), (388, 387, 402, 403), (396, 395, 410, 411), (389, 388, 403, 404), (416, 415, 430, 431), (409, 408, 423, 424), (402, 296, 417), (205, 416, 431), (410, 409, 424, 425), (403, 402, 417, 418), (411, 410, 425, 426), (404, 403, 418, 419), (412, 411, 426, 427), (405, 404, 419, 420), (413, 412, 427, 428), (406, 405, 420, 421), (414, 413, 428, 429), (407, 406, 421, 422), (415, 414, 429, 430), (408, 407, 422, 423), (428, 427, 442, 443), (421, 420, 435, 436), (429, 428, 443, 444), (422, 421, 436, 437), (430, 429, 444, 445), (423, 422, 437, 438), (431, 430, 445, 446), (424, 423, 438, 439), (417, 296, 432), (205, 431, 446), (425, 424, 439, 440), (418, 417, 432, 433), (426, 425, 440, 441), (419, 418, 433, 434), (427, 426, 441, 442), (420, 419, 434, 435), (432, 296, 447), (205, 446, 461), (440, 439, 454, 455), (433, 432, 447, 448), (441, 440, 455, 456), (434, 433, 448, 449), (442, 441, 456, 457), (435, 434, 449, 450), (443, 442, 457, 458), (436, 435, 450, 451), (444, 443, 458, 459), (437, 436, 451, 452), (445, 444, 459, 460), (438, 437, 452, 453), (446, 445, 460, 461), (439, 438, 453, 454), (451, 450, 465, 466), (459, 458, 473, 474), (452, 451, 466, 467), (460, 459, 474, 475), (453, 452, 467, 468), (461, 460, 475, 476), (454, 453, 468, 469), (447, 296, 462), (205, 461, 476), (455, 454, 469, 470), (448, 447, 462, 463), (456, 455, 470, 471), (449, 448, 463, 464), (457, 456, 471, 472), (450, 449, 464, 465), (458, 457, 472, 473), (470, 469, 7, 8), (463, 462, 0, 1), (471, 470, 8, 477), (464, 463, 1, 2), (472, 471, 477, 478), (465, 464, 2, 3), (473, 472, 478, 479), (466, 465, 3, 4), (474, 473, 479, 9), (467, 466, 4, 5), (475, 474, 9, 480), (468, 467, 5, 6), (476, 475, 480, 481), (469, 468, 6, 7), (462, 296, 0), (205, 476, 481)])
me_sphere.polygons.foreach_set('use_smooth', [True] * 512)
me_sphere.materials.append(mat_material_002)
me_sphere.use_remesh_preserve_volume = False
me_sphere.use_remesh_preserve_attributes = False
me_sphere.use_mirror_vertex_groups = False
me_sphere.update()
me_circle = bpy.data.meshes.new('Circle')
me_circle.from_pydata([(0.0, 102.4, 0.0), (-0.1951, 102.4, 0.0), (-0.3827, 102.3, 0.0), (-0.5556, 102.2, 0.0), (-0.7071, 102.1, 0.0), (-0.8315, 102.0, 0.0), (-0.9239, 101.8, 0.0), (-0.9808, 101.6, 0.0), (-1.0, 101.4, 0.0), (-0.9808, 101.2, 0.0), (-0.9239, 101.0, 0.0), (-0.8315, 100.9, 0.0), (-0.7071, 100.7, 0.0), (-0.5556, 100.6, 0.0), (-0.3827, 100.5, 0.0), (-0.1951, 100.4, 0.0), (3.258e-07, 100.4, 0.0), (0.1951, 100.4, 0.0), (0.3827, 100.5, 0.0), (0.5556, 100.6, 0.0), (0.7071, 100.7, 0.0), (0.8315, 100.9, 0.0), (0.9239, 101.0, 0.0), (0.9808, 101.2, 0.0), (1.0, 101.4, 0.0), (0.9808, 101.6, 0.0), (0.9239, 101.8, 0.0), (0.8315, 102.0, 0.0), (0.7071, 102.1, 0.0), (0.5556, 102.2, 0.0), (0.3827, 102.3, 0.0), (0.1951, 102.4, 0.0)], [(1, 0), (2, 1), (3, 2), (4, 3), (5, 4), (6, 5), (7, 6), (8, 7), (9, 8), (10, 9), (11, 10), (12, 11), (13, 12), (14, 13), (15, 14), (16, 15), (17, 16), (18, 17), (19, 18), (20, 19), (21, 20), (22, 21), (23, 22), (24, 23), (25, 24), (26, 25), (27, 26), (28, 27), (29, 28), (30, 29), (31, 30), (0, 31)], [])
me_circle.use_remesh_preserve_volume = False
me_circle.use_remesh_preserve_attributes = False
me_circle.use_mirror_vertex_groups = False
me_circle.update()

# ---- objects
ob_torus = bpy.data.objects.new('Torus', me_torus_006)
ob_sphere = bpy.data.objects.new('Sphere', me_sphere)
ob_circle = bpy.data.objects.new('Circle', me_circle)
ob_lamp = bpy.data.objects.new('Lamp', light_lamp)
ob_camera = bpy.data.objects.new('Camera', cam_camera)

# ---- transforms, parenting, visibility, modifiers, constraints
ob_torus.location = (0.008002, 0.0, 0.0)
ob_torus.rotation_euler = (3.142, 1.571, 0.0)
ob_torus.scale = (1.0, 1.0, 0.75)
ob_torus.lineart.crease_threshold = 0.0
ob_sphere.location = (0.0, 0.0, 0.0)
ob_sphere.scale = (0.6, 0.92, 0.92)
ob_sphere.lineart.crease_threshold = 0.0
ob_circle.location = (0.0, 0.0, 0.0)
ob_circle.scale = (0.009995, 0.009995, 0.009995)
ob_circle.lineart.crease_threshold = 0.0
_m = ob_circle.modifiers.new('Screw', 'SCREW')
_m.axis = 'X'
ob_lamp.location = (4.076, 1.005, 5.904)
ob_lamp.rotation_euler = (0.6503, 0.05522, 1.866)
ob_lamp.lock_rotations_4d = False
ob_lamp.empty_display_type = 'ARROWS'
ob_lamp.color = (0.0, 0.0, 0.0, 0.0)
ob_lamp.lineart.crease_threshold = 0.0
ob_camera.location = (7.481, -6.508, 5.344)
ob_camera.rotation_euler = (1.109, 0.0, 0.8149)
ob_camera.lock_rotations_4d = False
ob_camera.empty_display_type = 'ARROWS'
ob_camera.color = (0.0, 0.0, 0.0, 0.0)
ob_camera.display_type = 'WIRE'
ob_camera.lineart.crease_threshold = 0.0

# ---- collection membership
col_collection_1.objects.link(ob_torus)
col_collection_1.objects.link(ob_sphere)
col_collection_1.objects.link(ob_circle)
col_collection_1.objects.link(ob_lamp)
col_collection_1.objects.link(ob_camera)

# ---- scene / render settings (as saved in the file)
scene.camera = ob_camera
scene.frame_start = 1; scene.frame_end = 250; scene.frame_set(1)
scene.render.engine = 'BLENDER_EEVEE_NEXT'
scene.render.resolution_percentage = 50
scene.render.dither_intensity = 0.0
scene.cycles.use_denoising = False
scene.cycles.samples = 128
scene.cycles.sampling_pattern = 'TABULATED_SOBOL'
scene.cycles.use_adaptive_sampling = False
scene.cycles.use_light_tree = False
scene.cycles.blur_glossy = 0.0
scene.cycles.sample_clamp_indirect = 0.0
scene.view_settings.view_transform = 'Standard'
bpy.context.view_layer.update()
